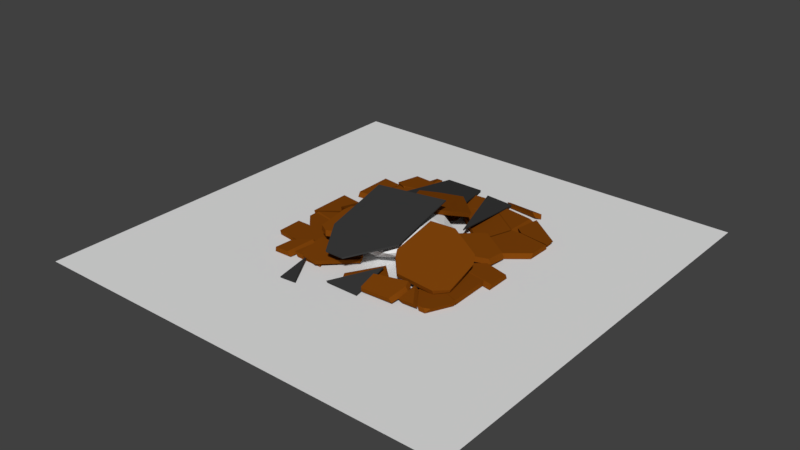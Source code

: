 # Source: Earthquake.blend  (saved by Blender 2.79.0; exported with 4.5.12 LTS)
import bpy
from mathutils import Matrix  # noqa: F401  (used for matrix-valued properties, if any)

bpy.ops.wm.read_factory_settings(use_empty=True)
scene = bpy.context.scene
scene.name = 'Scene'

# ---- collections
col_collection_1 = bpy.data.collections.new('Collection 1'); scene.collection.children.link(col_collection_1)
col_collection_2 = bpy.data.collections.new('Collection 2'); scene.collection.children.link(col_collection_2)

# ---- materials (node trees are filled in below, after node groups)
mat_material_001 = bpy.data.materials.new('Material.001')
mat_material_001.alpha_threshold = 0.0
mat_material_001.use_transparent_shadow = False
mat_material_001.diffuse_color = (0.03962, 0.03962, 0.03962, 1.0)
mat_material_001.roughness = 0.5
mat_material = bpy.data.materials.new('Material')
mat_material.alpha_threshold = 0.0
mat_material.use_transparent_shadow = False
mat_material.diffuse_color = (0.2061, 0.05546, 0.003568, 1.0)
mat_material.roughness = 0.5
mat_material.specular_intensity = 0.1679
mat_material.line_color = (0.0, 0.0, 0.0, 1.0)

# ---- material node trees

# ---- world
world_world = bpy.data.worlds.new('World'); scene.world = world_world
world_world.color = (0.05088, 0.05088, 0.05088)
world_world.use_sun_shadow = False
world_world.sun_shadow_jitter_overblur = 0.0
world_world.cycles.sampling_method = 'MANUAL'

# ---- meshes
me_cube_cell_049 = bpy.data.meshes.new('Cube_cell.049')
me_cube_cell_049.from_pydata([(0.1181, -0.03952, -0.1589), (0.1181, -0.03952, -0.1126), (-0.9268, -0.03952, -0.1126), (-0.2389, -2.195, -0.1126), (0.1181, -3.314, -0.1126), (0.1181, -3.284, -0.1589), (-0.9175, -0.03952, -0.1589), (-0.5684, -1.133, -0.1589), (-0.9268, -0.03952, -0.1126), (-0.2389, -2.195, -0.1126), (0.1181, -3.314, -0.1126), (-0.9175, -0.03952, -0.1589), (-0.5684, -1.133, -0.1589), (0.1181, -3.284, -0.1589)], [], [(0, 1, 10, 13), (1, 8, 9, 10), (11, 8, 1, 0), (13, 12, 11, 0), (7, 5, 4, 3), (3, 2, 6, 7)])
_k = set([(2, 3), (2, 6), (3, 4), (4, 5), (5, 7), (6, 7), (8, 9), (8, 11), (9, 10), (10, 13), (11, 12), (12, 13)])
me_cube_cell_049.attributes.new('sharp_edge', 'BOOLEAN', 'EDGE').data.foreach_set('value', [ (min(e.vertices), max(e.vertices)) in _k for e in me_cube_cell_049.edges])
me_cube_cell_049.materials.append(mat_material_001)
me_cube_cell_049.use_remesh_preserve_volume = False
me_cube_cell_049.use_remesh_preserve_attributes = False
me_cube_cell_049.use_mirror_vertex_groups = False
me_cube_cell_049.update()
me_cube_cell_047 = bpy.data.meshes.new('Cube_cell.047')
me_cube_cell_047.from_pydata([(-0.06179, -0.1556, 1.532), (-0.06179, -0.1556, 1.578), (0.5878, -0.1556, 1.532), (-0.06179, 1.117, 1.532), (0.1203, 0.7603, 1.532), (0.5662, -0.1556, 1.578), (-0.06179, 1.074, 1.578), (0.3352, 0.297, 1.578), (0.5878, -0.1556, 1.532), (0.1203, 0.7603, 1.532), (-0.06179, 1.117, 1.532), (0.5662, -0.1556, 1.578), (-0.06179, 1.074, 1.578), (0.3352, 0.297, 1.578)], [], [(0, 1, 12, 10), (10, 9, 8, 0), (13, 5, 2, 4), (4, 3, 6, 13), (8, 11, 1, 0), (11, 7, 12, 1)])
_k = set([(2, 4), (2, 5), (3, 4), (3, 6), (5, 13), (6, 13), (7, 11), (7, 12), (8, 9), (8, 11), (9, 10), (10, 12)])
me_cube_cell_047.attributes.new('sharp_edge', 'BOOLEAN', 'EDGE').data.foreach_set('value', [ (min(e.vertices), max(e.vertices)) in _k for e in me_cube_cell_047.edges])
me_cube_cell_047.materials.append(mat_material_001)
me_cube_cell_047.use_remesh_preserve_volume = False
me_cube_cell_047.use_remesh_preserve_attributes = False
me_cube_cell_047.use_mirror_vertex_groups = False
me_cube_cell_047.update()
me_cube_cell_046 = bpy.data.meshes.new('Cube_cell.046')
me_cube_cell_046.from_pydata([(-0.08404, -0.2368, 0.1159), (-0.08404, -0.2368, 0.1622), (-0.08404, 1.227, 0.1622), (-1.288, -0.2368, 0.1159), (-0.8658, 0.2632, 0.1159), (-0.08404, 1.188, 0.1159), (-1.322, -0.2368, 0.1622), (-0.4643, 0.7775, 0.1622), (-0.4643, 0.7775, 0.1622), (-0.08404, 1.227, 0.1622), (-1.288, -0.2368, 0.1159), (-0.8658, 0.2632, 0.1159), (-0.08404, 1.188, 0.1159), (-1.322, -0.2368, 0.1622)], [], [(0, 1, 13, 10), (11, 3, 6, 8), (8, 2, 12, 11), (10, 4, 5, 0), (5, 9, 1, 0), (9, 7, 13, 1)])
_k = set([(2, 8), (2, 12), (3, 6), (3, 11), (4, 5), (4, 10), (5, 9), (6, 8), (7, 9), (7, 13), (10, 13), (11, 12)])
me_cube_cell_046.attributes.new('sharp_edge', 'BOOLEAN', 'EDGE').data.foreach_set('value', [ (min(e.vertices), max(e.vertices)) in _k for e in me_cube_cell_046.edges])
me_cube_cell_046.materials.append(mat_material_001)
me_cube_cell_046.use_remesh_preserve_volume = False
me_cube_cell_046.use_remesh_preserve_attributes = False
me_cube_cell_046.use_mirror_vertex_groups = False
me_cube_cell_046.update()
me_cube_cell_052 = bpy.data.meshes.new('Cube_cell.052')
me_cube_cell_052.from_pydata([(0.8195, 3.132, 0.8098), (0.8195, 0.4662, 0.8098), (0.8195, 3.136, 0.7635), (0.8195, 0.4268, 0.7635), (0.4025, -0.06648, 0.7635), (-0.3876, -1.001, 0.7635), (-1.064, -1.001, 0.7635), (-1.716, 2.716, 0.7635), (-1.532, -0.08489, 0.7635), (-1.716, 0.275, 0.7635), (-0.4207, -1.001, 0.8098), (-1.085, -1.001, 0.8098), (-1.716, 2.712, 0.8098), (-0.02911, -0.5377, 0.8098), (-1.315, -0.5503, 0.8098), (-1.716, 0.2334, 0.8098), (-0.02911, -0.5377, 0.8098), (0.8195, 0.4662, 0.8098), (0.8195, 0.4268, 0.7635), (0.4025, -0.06648, 0.7635), (-0.3876, -1.001, 0.7635), (0.8195, 3.136, 0.7635), (-1.716, 2.716, 0.7635), (-1.064, -1.001, 0.7635), (-1.532, -0.08489, 0.7635), (-1.716, 0.275, 0.7635), (-0.4207, -1.001, 0.8098), (-1.085, -1.001, 0.8098), (-1.716, 2.712, 0.8098), (-1.716, 0.2334, 0.8098), (0.8195, 3.132, 0.8098), (-1.315, -0.5503, 0.8098)], [], [(13, 26, 20, 19), (14, 29, 25, 24), (21, 30, 17, 3), (30, 28, 15, 31, 11, 10, 16, 17), (19, 18, 1, 13), (24, 23, 27, 14), (5, 10, 11, 6), (9, 15, 28, 22), (22, 21, 3, 4, 5, 6, 8, 9), (2, 7, 12, 0)])
_k = set([(0, 2), (0, 12), (1, 13), (1, 18), (2, 7), (3, 4), (3, 17), (4, 5), (5, 10), (6, 8), (6, 11), (7, 12), (8, 9), (9, 15), (10, 16), (11, 31), (13, 26), (14, 27), (14, 29), (15, 31), (16, 17), (18, 19), (19, 20), (20, 26), (21, 22), (21, 30), (22, 28), (23, 24), (23, 27), (24, 25), (25, 29), (28, 30)])
me_cube_cell_052.attributes.new('sharp_edge', 'BOOLEAN', 'EDGE').data.foreach_set('value', [ (min(e.vertices), max(e.vertices)) in _k for e in me_cube_cell_052.edges])
me_cube_cell_052.materials.append(mat_material_001)
me_cube_cell_052.use_remesh_preserve_volume = False
me_cube_cell_052.use_remesh_preserve_attributes = False
me_cube_cell_052.use_mirror_vertex_groups = False
me_cube_cell_052.update()
me_cube_cell_051 = bpy.data.meshes.new('Cube_cell.051')
me_cube_cell_051.from_pydata([(-0.7326, 0.498, 0.1858), (-0.7326, 0.498, 0.2321), (0.7558, 0.498, 0.2321), (1.105, -0.5959, 0.2321), (1.803, -2.782, 0.2321), (1.803, -2.799, 0.2321), (1.452, -1.653, 0.1858), (1.803, -2.752, 0.1858), (1.803, -2.794, 0.1858), (0.9397, -2.937, 0.1858), (0.7651, 0.498, 0.1858), (-0.7326, -3.214, 0.1858), (0.1155, -3.078, 0.2321), (-0.7326, -3.219, 0.2321), (0.7558, 0.498, 0.2321), (1.105, -0.5959, 0.2321), (1.803, -2.782, 0.2321), (0.1155, -3.078, 0.2321), (1.803, -2.799, 0.2321), (0.7651, 0.498, 0.1858), (1.452, -1.653, 0.1858), (1.803, -2.752, 0.1858), (1.803, -2.794, 0.1858), (0.9397, -2.937, 0.1858), (-0.7326, -3.214, 0.1858), (-0.7326, -3.219, 0.2321)], [], [(0, 1, 14, 19), (0, 19, 20, 21, 22, 23, 24), (3, 16, 7, 6), (21, 4, 18, 22), (12, 13, 11, 9), (4, 15, 14, 1, 25, 17, 18), (6, 10, 2, 3), (24, 25, 1, 0), (9, 8, 5, 12)])
_k = set([(2, 3), (2, 10), (3, 16), (4, 15), (4, 21), (5, 8), (5, 12), (6, 7), (6, 10), (7, 16), (8, 9), (9, 11), (11, 13), (12, 13), (14, 15), (14, 19), (17, 18), (17, 25), (18, 22), (19, 20), (20, 21), (22, 23), (23, 24), (24, 25)])
me_cube_cell_051.attributes.new('sharp_edge', 'BOOLEAN', 'EDGE').data.foreach_set('value', [ (min(e.vertices), max(e.vertices)) in _k for e in me_cube_cell_051.edges])
me_cube_cell_051.materials.append(mat_material_001)
me_cube_cell_051.use_remesh_preserve_volume = False
me_cube_cell_051.use_remesh_preserve_attributes = False
me_cube_cell_051.use_mirror_vertex_groups = False
me_cube_cell_051.update()
me_cube_cell_044 = bpy.data.meshes.new('Cube_cell.044')
me_cube_cell_044.from_pydata([(0.4066, 0.8347, 0.9582), (0.1935, 1.181, 0.9183), (0.4665, -0.06192, 0.8043), (0.2276, 1.166, 0.8043), (-0.04629, 1.229, 0.8043), (-0.0149, 1.148, 0.8043), (0.4159, 0.873, 0.8043), (0.487, 0.762, 0.8043), (0.2276, 1.166, 0.8043), (-0.04629, 1.229, 0.8043), (-0.0149, 1.148, 0.8043), (0.4159, 0.873, 0.8043), (0.487, 0.762, 0.8043), (0.4665, -0.06192, 0.8043)], [], [(0, 12, 11, 1), (1, 8, 9), (0, 1, 9, 10), (11, 8, 1), (10, 13, 0), (13, 12, 0), (2, 5, 4, 3, 6, 7)])
_k = set([(2, 5), (2, 7), (3, 4), (3, 6), (4, 5), (6, 7), (8, 9), (8, 11), (9, 10), (10, 13), (11, 12), (12, 13)])
me_cube_cell_044.attributes.new('sharp_edge', 'BOOLEAN', 'EDGE').data.foreach_set('value', [ (min(e.vertices), max(e.vertices)) in _k for e in me_cube_cell_044.edges])
me_cube_cell_044.materials.append(mat_material)
me_cube_cell_044.use_remesh_preserve_volume = False
me_cube_cell_044.use_remesh_preserve_attributes = False
me_cube_cell_044.use_mirror_vertex_groups = False
me_cube_cell_044.update()
me_cube_cell_042 = bpy.data.meshes.new('Cube_cell.042')
me_cube_cell_042.from_pydata([(-0.1947, -0.0632, 0.9163), (0.166, 0.3141, 0.9587), (-0.05438, 0.1592, 0.8809), (-0.1655, -0.1135, 0.8809), (-0.2415, -0.06883, 0.8809), (0.2799, 0.2433, 0.8809), (0.1522, 0.4106, 0.8809), (0.1522, 0.4106, 0.8809), (-0.05438, 0.1592, 0.8809), (-0.1655, -0.1135, 0.8809), (0.2799, 0.2433, 0.8809), (-0.2415, -0.06883, 0.8809)], [], [(1, 5, 7), (0, 1, 7, 8), (4, 9, 0), (10, 3, 11, 2, 6), (8, 4, 0), (5, 1, 0, 9)])
_k = set([(2, 6), (2, 11), (3, 10), (3, 11), (4, 8), (4, 9), (5, 7), (5, 9), (6, 10), (7, 8)])
me_cube_cell_042.attributes.new('sharp_edge', 'BOOLEAN', 'EDGE').data.foreach_set('value', [ (min(e.vertices), max(e.vertices)) in _k for e in me_cube_cell_042.edges])
me_cube_cell_042.materials.append(mat_material)
me_cube_cell_042.use_remesh_preserve_volume = False
me_cube_cell_042.use_remesh_preserve_attributes = False
me_cube_cell_042.use_mirror_vertex_groups = False
me_cube_cell_042.update()
me_cube_cell_041 = bpy.data.meshes.new('Cube_cell.041')
me_cube_cell_041.from_pydata([(0.7613, 0.175, 0.5566), (0.5094, 0.3481, 0.4005), (0.7538, -0.3234, 0.4005), (0.754, -0.386, 0.4005), (0.7517, 0.1575, 0.4005), (0.7516, 0.1687, 0.4005), (0.6985, 0.2083, 0.4005), (0.02698, -0.7507, 0.4005), (0.2046, -0.6618, 0.4005), (-0.7494, -0.1969, 0.4005), (-0.7261, -0.09618, 0.4005), (-0.6227, 0.3481, 0.4005), (-0.4227, -0.5806, 0.4005), (-0.3366, -0.6815, 0.4005), (0.5313, 0.3481, 0.5787), (0.5301, 0.3481, 0.5684), (0.7636, 0.02026, 0.5787), (0.7647, -0.2645, 0.5787), (0.6435, -0.3253, 0.5787), (0.7632, 0.1249, 0.5787), (0.7629, 0.1567, 0.5787), (0.7484, 0.1865, 0.5787), (0.6721, 0.2433, 0.5787), (-0.1659, -0.7306, 0.5787), (-0.6241, -0.2562, 0.5787), (-0.2299, -0.7184, 0.5787), (-0.5753, 0.3481, 0.5787), (-0.6959, -0.1719, 0.5787), (-0.5888, 0.2902, 0.5787), (0.7538, -0.3234, 0.4005), (0.754, -0.386, 0.4005), (0.7517, 0.1575, 0.4005), (0.7516, 0.1687, 0.4005), (0.6985, 0.2083, 0.4005), (0.5094, 0.3481, 0.4005), (0.02698, -0.7507, 0.4005), (0.2046, -0.6618, 0.4005), (-0.7494, -0.1969, 0.4005), (-0.7261, -0.09618, 0.4005), (-0.6227, 0.3481, 0.4005), (-0.4227, -0.5806, 0.4005), (-0.3366, -0.6815, 0.4005), (0.5301, 0.3481, 0.5684), (0.5313, 0.3481, 0.5787), (0.7636, 0.02026, 0.5787), (0.7647, -0.2645, 0.5787), (0.6435, -0.3253, 0.5787), (0.7632, 0.1249, 0.5787), (0.7629, 0.1567, 0.5787), (0.7484, 0.1865, 0.5787), (0.6721, 0.2433, 0.5787), (-0.1659, -0.7306, 0.5787), (-0.2299, -0.7184, 0.5787), (-0.6241, -0.2562, 0.5787), (-0.5753, 0.3481, 0.5787), (-0.6959, -0.1719, 0.5787), (-0.5888, 0.2902, 0.5787)], [], [(39, 54, 43, 42, 34), (46, 45, 44, 47, 48, 21, 50, 43, 54, 56, 55, 53, 52, 51), (0, 32, 33, 15, 14, 22), (12, 41, 25, 24), (34, 6, 5, 31, 29, 30, 36, 35, 13, 40, 37, 38, 39), (20, 19, 4, 32, 0), (10, 9, 27, 28), (49, 20, 0), (22, 49, 0), (18, 23, 7, 8), (28, 26, 11, 10), (3, 2, 16, 17), (9, 12, 24, 27), (8, 3, 17, 18), (41, 7, 23, 25), (33, 1, 15), (19, 16, 2, 4)])
_k = set([(1, 15), (1, 33), (2, 3), (2, 4), (3, 8), (4, 32), (5, 6), (5, 31), (6, 34), (7, 8), (7, 41), (9, 10), (9, 12), (10, 11), (11, 26), (12, 41), (13, 35), (13, 40), (14, 15), (14, 22), (16, 17), (16, 19), (17, 18), (18, 23), (19, 20), (20, 49), (21, 48), (21, 50), (22, 49), (23, 25), (24, 25), (24, 27), (26, 28), (27, 28), (29, 30), (29, 31), (30, 36), (32, 33), (34, 42), (35, 36), (37, 38), (37, 40), (38, 39), (39, 54), (42, 43), (43, 50), (44, 45), (44, 47), (45, 46), (46, 51), (47, 48), (51, 52), (52, 53), (53, 55), (54, 56), (55, 56)])
me_cube_cell_041.attributes.new('sharp_edge', 'BOOLEAN', 'EDGE').data.foreach_set('value', [ (min(e.vertices), max(e.vertices)) in _k for e in me_cube_cell_041.edges])
me_cube_cell_041.materials.append(mat_material)
me_cube_cell_041.use_remesh_preserve_volume = False
me_cube_cell_041.use_remesh_preserve_attributes = False
me_cube_cell_041.use_mirror_vertex_groups = False
me_cube_cell_041.update()
me_cube_cell_038 = bpy.data.meshes.new('Cube_cell.038')
me_cube_cell_038.from_pydata([(-0.3134, -1.029, 1.059), (0.1892, 0.174, 1.122), (-0.03282, 0.273, 1.122), (0.1827, -0.4384, 1.122), (0.1813, -0.561, 1.122), (-0.3028, -0.9947, 1.122), (-0.1912, -0.8948, 1.122), (-0.3123, -1.003, 1.122), (-0.5507, -0.9076, 1.122), (0.3257, 0.1801, 0.9436), (-0.6894, 0.6332, 0.9436), (0.3243, 0.04609, 0.9436), (0.3179, -0.5103, 0.9436), (-0.2721, -1.038, 0.9436), (0.2359, -0.5838, 0.9436), (-0.2786, -1.044, 0.9436), (-0.5535, -0.9811, 0.9436), (-0.8128, 0.6209, 1.122), (-0.9301, 0.4968, 1.122), (-0.899, 0.5299, 1.122), (-0.8604, 0.7095, 0.9436), (-1.021, 0.538, 0.9436), (-0.8793, 0.6896, 0.9436), (-1.476, -0.5354, 1.122), (-1.602, -0.5604, 0.9436), (-1.4, -0.642, 0.9436), (0.1892, 0.174, 1.122), (-0.03282, 0.273, 1.122), (0.1827, -0.4384, 1.122), (0.1813, -0.561, 1.122), (-0.3028, -0.9947, 1.122), (-0.1912, -0.8948, 1.122), (-0.3123, -1.003, 1.122), (-0.5507, -0.9076, 1.122), (0.3257, 0.1801, 0.9436), (-0.6894, 0.6332, 0.9436), (0.3243, 0.04609, 0.9436), (0.3179, -0.5103, 0.9436), (-0.2721, -1.038, 0.9436), (0.2359, -0.5838, 0.9436), (-0.2786, -1.044, 0.9436), (-0.5535, -0.9811, 0.9436), (-0.8128, 0.6209, 1.122), (-0.9301, 0.4968, 1.122), (-0.899, 0.5299, 1.122), (-0.8604, 0.7095, 0.9436), (-1.021, 0.538, 0.9436), (-0.8793, 0.6896, 0.9436), (-1.476, -0.5354, 1.122), (-1.602, -0.5604, 0.9436), (-1.4, -0.642, 0.9436)], [], [(26, 27, 42, 44, 43, 48, 33, 32, 30, 31, 29, 28), (0, 40, 13, 5, 7), (47, 46, 18, 19), (35, 34, 36, 37, 39, 38, 15, 16, 50, 49, 21, 22, 45), (2, 1, 9, 10), (8, 23, 24, 25), (6, 5, 13, 14), (25, 41, 0, 7, 8), (19, 17, 20, 47), (41, 40, 0), (17, 2, 10, 20), (3, 4, 12, 11), (4, 6, 14, 12), (1, 3, 11, 9), (46, 24, 23, 18)])
_k = set([(1, 2), (1, 3), (2, 17), (3, 4), (4, 6), (5, 6), (5, 7), (7, 8), (8, 23), (9, 10), (9, 11), (10, 20), (11, 12), (12, 14), (13, 14), (13, 40), (15, 16), (15, 38), (16, 50), (17, 19), (18, 19), (18, 23), (20, 47), (21, 22), (21, 49), (22, 45), (24, 25), (24, 46), (25, 41), (26, 27), (26, 28), (27, 42), (28, 29), (29, 31), (30, 31), (30, 32), (32, 33), (33, 48), (34, 35), (34, 36), (35, 45), (36, 37), (37, 39), (38, 39), (40, 41), (42, 44), (43, 44), (43, 48), (46, 47), (49, 50)])
me_cube_cell_038.attributes.new('sharp_edge', 'BOOLEAN', 'EDGE').data.foreach_set('value', [ (min(e.vertices), max(e.vertices)) in _k for e in me_cube_cell_038.edges])
me_cube_cell_038.materials.append(mat_material)
me_cube_cell_038.use_remesh_preserve_volume = False
me_cube_cell_038.use_remesh_preserve_attributes = False
me_cube_cell_038.use_mirror_vertex_groups = False
me_cube_cell_038.update()
me_cube_cell_035 = bpy.data.meshes.new('Cube_cell.035')
me_cube_cell_035.from_pydata([(-0.7565, 0.8902, 0.7302), (1.107, -0.1897, 0.7666), (1.154, -0.2716, 0.5884), (-0.6147, -0.5956, 0.7666), (-0.9634, -0.3951, 0.7666), (-0.9488, -0.2247, 0.7666), (-0.5823, -0.6809, 0.5884), (-1.003, -0.4394, 0.5884), (1.127, 1.534, 0.7666), (1.089, 1.601, 0.5884), (1.176, 1.573, 0.5884), (-0.7239, 0.9068, 0.7666), (-0.7571, 0.8878, 0.7666), (-0.8758, 0.6149, 0.7666), (0.6461, 1.689, 0.7666), (0.7321, 1.662, 0.7666), (-0.6018, 0.9868, 0.5884), (-0.6168, 0.9782, 0.5884), (-0.8156, 0.758, 0.5884), (-0.8868, 0.5946, 0.5884), (-0.9202, 0.5178, 0.5884), (-0.9362, 0.3342, 0.5884), (0.6957, 1.728, 0.5884), (-0.6147, -0.5956, 0.7666), (1.107, -0.1897, 0.7666), (-0.9634, -0.3951, 0.7666), (-0.9488, -0.2247, 0.7666), (-0.5823, -0.6809, 0.5884), (1.154, -0.2716, 0.5884), (-1.003, -0.4394, 0.5884), (1.127, 1.534, 0.7666), (1.089, 1.601, 0.5884), (1.176, 1.573, 0.5884), (-0.7571, 0.8878, 0.7666), (-0.7239, 0.9068, 0.7666), (-0.8758, 0.6149, 0.7666), (0.6461, 1.689, 0.7666), (0.7321, 1.662, 0.7666), (0.6957, 1.728, 0.5884), (-0.6018, 0.9868, 0.5884), (-0.6168, 0.9782, 0.5884), (-0.8156, 0.758, 0.5884), (-0.8868, 0.5946, 0.5884), (-0.9202, 0.5178, 0.5884), (-0.9362, 0.3342, 0.5884)], [], [(24, 30, 37, 36, 34, 12, 35, 26, 25, 23), (0, 18, 42), (0, 33, 11, 39, 40), (4, 5, 21, 29), (11, 14, 38, 39), (31, 38, 14, 15), (6, 3, 4, 29), (32, 31, 15, 8), (7, 44, 43, 19, 41, 17, 16, 22, 9, 10, 28, 27), (2, 32, 8, 1), (40, 18, 0), (33, 0, 42, 20, 13), (5, 13, 20, 21), (1, 3, 6, 2)])
_k = set([(1, 3), (1, 8), (2, 6), (2, 32), (3, 4), (4, 5), (5, 13), (6, 29), (7, 27), (7, 44), (8, 15), (9, 10), (9, 22), (10, 28), (11, 14), (11, 33), (12, 34), (12, 35), (13, 33), (14, 15), (16, 17), (16, 22), (17, 41), (18, 40), (18, 42), (19, 41), (19, 43), (20, 21), (20, 42), (21, 29), (23, 24), (23, 25), (24, 30), (25, 26), (26, 35), (27, 28), (30, 37), (31, 32), (31, 38), (34, 36), (36, 37), (38, 39), (39, 40), (43, 44)])
me_cube_cell_035.attributes.new('sharp_edge', 'BOOLEAN', 'EDGE').data.foreach_set('value', [ (min(e.vertices), max(e.vertices)) in _k for e in me_cube_cell_035.edges])
me_cube_cell_035.materials.append(mat_material)
me_cube_cell_035.use_remesh_preserve_volume = False
me_cube_cell_035.use_remesh_preserve_attributes = False
me_cube_cell_035.use_mirror_vertex_groups = False
me_cube_cell_035.update()
me_cube_cell_034 = bpy.data.meshes.new('Cube_cell.034')
me_cube_cell_034.from_pydata([(-0.6822, 0.5434, -0.3485), (-0.3219, 0.9208, -0.3055), (-0.3172, 0.9496, -0.2069), (-0.6596, 0.2972, -0.2069), (-0.6061, 0.6556, -0.2069), (-0.7317, 0.5278, -0.2069), (-0.6816, 0.3667, -0.2069), (0.3769, 0.6708, -0.2069), (0.7027, 0.5397, -0.2069), (0.3972, -0.106, -0.2069), (0.317, -0.2744, -0.2069), (0.104, -0.3724, -0.2069), (-0.1317, -0.3724, -0.2069), (-0.205, 0.8486, -0.3851), (0.5967, 0.5258, -0.3851), (0.5293, 0.3834, -0.3851), (0.185, -0.3724, -0.3582), (0.1698, -0.3724, -0.3851), (-0.07461, -0.3724, -0.3851), (-0.5822, 0.2716, -0.3851), (-0.449, 0.6536, -0.3851), (-0.6515, 0.4915, -0.3851), (-0.6308, 0.4255, -0.3851), (-0.1317, -0.3724, -0.2069), (-0.6596, 0.2972, -0.2069), (-0.6061, 0.6556, -0.2069), (-0.3172, 0.9496, -0.2069), (-0.7317, 0.5278, -0.2069), (-0.6816, 0.3667, -0.2069), (0.3769, 0.6708, -0.2069), (0.7027, 0.5397, -0.2069), (0.3972, -0.106, -0.2069), (0.317, -0.2744, -0.2069), (0.104, -0.3724, -0.2069), (-0.205, 0.8486, -0.3851), (0.5967, 0.5258, -0.3851), (0.5293, 0.3834, -0.3851), (0.1698, -0.3724, -0.3851), (0.185, -0.3724, -0.3582), (-0.07461, -0.3724, -0.3851), (-0.5822, 0.2716, -0.3851), (-0.449, 0.6536, -0.3851), (-0.6515, 0.4915, -0.3851), (-0.6308, 0.4255, -0.3851)], [], [(1, 25, 26), (0, 43, 40, 24, 28), (0, 28, 27), (0, 27, 25, 1), (26, 29, 1), (34, 41, 0, 1), (40, 39, 23, 24), (30, 31, 36, 35), (11, 12, 18, 17, 38), (32, 33, 16), (16, 37, 36, 31, 32), (35, 34, 1, 29, 30), (42, 43, 0), (41, 42, 0), (11, 10, 9, 8, 7, 2, 4, 5, 6, 3, 12), (18, 19, 22, 21, 20, 13, 14, 15, 17)])
_k = set([(2, 4), (2, 7), (3, 6), (3, 12), (4, 5), (5, 6), (7, 8), (8, 9), (9, 10), (10, 11), (11, 38), (12, 18), (13, 14), (13, 20), (14, 15), (15, 17), (16, 33), (16, 37), (17, 38), (18, 19), (19, 22), (20, 21), (21, 22), (23, 24), (23, 39), (24, 28), (25, 26), (25, 27), (26, 29), (27, 28), (29, 30), (30, 31), (31, 32), (32, 33), (34, 35), (34, 41), (35, 36), (36, 37), (39, 40), (40, 43), (41, 42), (42, 43)])
me_cube_cell_034.attributes.new('sharp_edge', 'BOOLEAN', 'EDGE').data.foreach_set('value', [ (min(e.vertices), max(e.vertices)) in _k for e in me_cube_cell_034.edges])
me_cube_cell_034.materials.append(mat_material)
me_cube_cell_034.use_remesh_preserve_volume = False
me_cube_cell_034.use_remesh_preserve_attributes = False
me_cube_cell_034.use_mirror_vertex_groups = False
me_cube_cell_034.update()
me_cube_cell_033 = bpy.data.meshes.new('Cube_cell.033')
me_cube_cell_033.from_pydata([(-0.7862, -1.086, 0.6071), (-0.3641, -0.2682, 0.7045), (-0.4373, -0.4368, 0.7045), (-0.7437, -0.8608, 0.5263), (-0.6873, -1.186, 0.5263), (-0.8255, -1.049, 0.5263), (0.2851, 0.6049, 0.5263), (0.3653, 0.08442, 0.5263), (0.3752, 0.01904, 0.5263), (0.3134, -0.05127, 0.5263), (-0.07678, 0.6738, 0.5263), (-0.07951, 0.6675, 0.5263), (0.09308, 0.6248, 0.7045), (0.02934, 0.6369, 0.7045), (0.0169, 0.6087, 0.7045), (-0.1309, -0.08959, 0.7045), (0.1072, 0.5331, 0.7045), (0.1528, 0.2331, 0.7045), (-0.4373, -0.4368, 0.7045), (-0.3641, -0.2682, 0.7045), (-0.6873, -1.186, 0.5263), (0.3134, -0.05127, 0.5263), (-0.7437, -0.8608, 0.5263), (-0.8255, -1.049, 0.5263), (0.3653, 0.08442, 0.5263), (0.2851, 0.6049, 0.5263), (0.3752, 0.01904, 0.5263), (-0.07678, 0.6738, 0.5263), (-0.07951, 0.6675, 0.5263), (0.09308, 0.6248, 0.7045), (0.02934, 0.6369, 0.7045), (0.0169, 0.6087, 0.7045), (-0.1309, -0.08959, 0.7045), (0.1072, 0.5331, 0.7045), (0.1528, 0.2331, 0.7045)], [], [(0, 18, 19, 22, 23), (19, 14, 11, 22), (29, 30, 31, 1, 2, 32, 34, 33), (12, 16, 24, 25), (21, 4, 5, 3, 28, 27, 6, 7, 26), (23, 20, 0), (18, 0, 20, 9, 15), (16, 17, 8, 24), (9, 8, 17, 15), (14, 13, 10, 11), (13, 12, 25, 10)])
_k = set([(1, 2), (1, 31), (2, 32), (3, 5), (3, 28), (4, 5), (4, 21), (6, 7), (6, 27), (7, 26), (8, 9), (8, 24), (9, 20), (10, 11), (10, 25), (11, 22), (12, 13), (12, 16), (13, 14), (14, 19), (15, 17), (15, 18), (16, 17), (18, 19), (20, 23), (21, 26), (22, 23), (24, 25), (27, 28), (29, 30), (29, 33), (30, 31), (32, 34), (33, 34)])
me_cube_cell_033.attributes.new('sharp_edge', 'BOOLEAN', 'EDGE').data.foreach_set('value', [ (min(e.vertices), max(e.vertices)) in _k for e in me_cube_cell_033.edges])
me_cube_cell_033.materials.append(mat_material)
me_cube_cell_033.use_remesh_preserve_volume = False
me_cube_cell_033.use_remesh_preserve_attributes = False
me_cube_cell_033.use_mirror_vertex_groups = False
me_cube_cell_033.update()
me_cube_cell_032 = bpy.data.meshes.new('Cube_cell.032')
me_cube_cell_032.from_pydata([(1.384, 0.1041, -0.2448), (1.277, -0.2751, -0.2225), (1.023, -1.1, -0.2225), (0.9056, -1.224, -0.2225), (0.9917, -1.133, -0.2225), (0.9752, -1.011, -0.4007), (0.8143, -1.183, -0.4007), (0.8332, -1.163, -0.4007), (1.285, 0.05876, -0.4007), (1.073, 0.2031, -0.4007), (1.301, 0.0477, -0.4007), (0.1424, 0.835, -0.4007), (-0.4932, -0.1158, -0.4007), (-0.5843, 0.4714, -0.4007), (-0.4057, 0.5609, -0.4007), (-0.5749, 0.4102, -0.4007), (1.368, 0.1312, -0.2225), (1.39, 0.09298, -0.2225), (1.323, 0.1625, -0.2225), (0.3574, 0.8187, -0.2225), (0.1531, 0.9574, -0.2225), (-0.7157, 0.09897, -0.2225), (0.0328, 0.8972, -0.2225), (-0.7336, 0.2143, -0.2225), (-0.7762, 0.4917, -0.2225), (1.277, -0.2751, -0.2225), (1.023, -1.1, -0.2225), (0.9917, -1.133, -0.2225), (0.9056, -1.224, -0.2225), (1.301, 0.0477, -0.4007), (0.9752, -1.011, -0.4007), (0.8332, -1.163, -0.4007), (0.8143, -1.183, -0.4007), (1.285, 0.05876, -0.4007), (1.073, 0.2031, -0.4007), (0.1424, 0.835, -0.4007), (-0.4932, -0.1158, -0.4007), (-0.5843, 0.4714, -0.4007), (-0.4057, 0.5609, -0.4007), (-0.5749, 0.4102, -0.4007), (1.368, 0.1312, -0.2225), (1.39, 0.09298, -0.2225), (1.323, 0.1625, -0.2225), (0.3574, 0.8187, -0.2225), (0.1531, 0.9574, -0.2225), (-0.7157, 0.09897, -0.2225), (0.0328, 0.8972, -0.2225), (-0.7336, 0.2143, -0.2225), (-0.7762, 0.4917, -0.2225)], [], [(0, 10, 33, 42, 40), (0, 40, 41), (6, 3, 45, 36), (39, 36, 45, 47), (35, 38, 46, 20), (41, 25, 0), (31, 5, 2, 27), (22, 48, 23, 21, 28, 4, 26, 1, 17, 16, 18, 43, 44), (47, 24, 37, 39), (34, 35, 20, 19), (19, 42, 33, 34), (38, 37, 24, 46), (32, 12, 15, 13, 14, 11, 9, 8, 29, 30, 7), (25, 2, 5, 10, 0), (27, 3, 6, 31)])
_k = set([(1, 17), (1, 26), (2, 25), (2, 27), (3, 27), (3, 45), (4, 26), (4, 28), (5, 10), (5, 31), (6, 31), (6, 36), (7, 30), (7, 32), (8, 9), (8, 29), (9, 11), (10, 33), (11, 14), (12, 15), (12, 32), (13, 14), (13, 15), (16, 17), (16, 18), (18, 43), (19, 20), (19, 42), (20, 46), (21, 23), (21, 28), (22, 44), (22, 48), (23, 48), (24, 46), (24, 47), (25, 41), (29, 30), (33, 34), (34, 35), (35, 38), (36, 39), (37, 38), (37, 39), (40, 41), (40, 42), (43, 44), (45, 47)])
me_cube_cell_032.attributes.new('sharp_edge', 'BOOLEAN', 'EDGE').data.foreach_set('value', [ (min(e.vertices), max(e.vertices)) in _k for e in me_cube_cell_032.edges])
me_cube_cell_032.materials.append(mat_material)
me_cube_cell_032.use_remesh_preserve_volume = False
me_cube_cell_032.use_remesh_preserve_attributes = False
me_cube_cell_032.use_mirror_vertex_groups = False
me_cube_cell_032.update()
me_cube_cell_031 = bpy.data.meshes.new('Cube_cell.031')
me_cube_cell_031.from_pydata([(0.9773, 0.3364, -0.01543), (0.01821, 0.4956, -0.01543), (0.01821, 0.5677, -0.1937), (0.9083, 0.4201, -0.1937), (0.9068, 0.2788, -0.1937), (0.9706, -0.3082, -0.01543), (0.9689, -0.4565, -0.01543), (0.8053, -0.5805, -0.01543), (0.01821, -1.138, -0.01543), (0.1334, -1.089, -0.01543), (0.8991, -0.399, -0.1937), (0.1515, -0.9653, -0.1937), (0.01821, -1.066, -0.1937), (0.01821, -1.12, -0.1064), (0.01821, 0.4956, -0.01543), (0.9773, 0.3364, -0.01543), (0.01821, 0.5677, -0.1937), (0.9083, 0.4201, -0.1937), (0.9068, 0.2788, -0.1937), (0.9706, -0.3082, -0.01543), (0.9689, -0.4565, -0.01543), (0.8053, -0.5805, -0.01543), (0.01821, -1.138, -0.01543), (0.1334, -1.089, -0.01543), (0.8991, -0.399, -0.1937), (0.1515, -0.9653, -0.1937), (0.01821, -1.066, -0.1937), (0.01821, -1.12, -0.1064)], [], [(2, 26, 27, 22, 14), (22, 23, 21, 20, 19, 15, 14), (0, 17, 16, 1), (25, 24, 6, 7), (24, 4, 5, 6), (2, 3, 18, 10, 11, 26), (9, 8, 13), (4, 17, 0, 5), (7, 9, 13, 12, 25)])
_k = set([(0, 1), (0, 5), (1, 16), (2, 3), (2, 14), (3, 18), (4, 17), (4, 24), (5, 6), (6, 7), (7, 9), (8, 9), (8, 13), (10, 11), (10, 18), (11, 26), (12, 13), (12, 25), (14, 15), (15, 19), (16, 17), (19, 20), (20, 21), (21, 23), (22, 23), (22, 27), (24, 25), (26, 27)])
me_cube_cell_031.attributes.new('sharp_edge', 'BOOLEAN', 'EDGE').data.foreach_set('value', [ (min(e.vertices), max(e.vertices)) in _k for e in me_cube_cell_031.edges])
me_cube_cell_031.materials.append(mat_material)
me_cube_cell_031.use_remesh_preserve_volume = False
me_cube_cell_031.use_remesh_preserve_attributes = False
me_cube_cell_031.use_mirror_vertex_groups = False
me_cube_cell_031.update()
me_cube_cell_030 = bpy.data.meshes.new('Cube_cell.030')
me_cube_cell_030.from_pydata([(0.3353, -1.05, -0.746), (0.3368, -1.056, -0.746), (0.1029, -0.8859, -0.9242), (0.01834, -0.9043, -0.9242), (0.1095, -0.9134, -0.9242), (-0.1071, -1.011, -0.746), (-0.253, 0.5231, -0.9242), (-0.3902, 0.4744, -0.9242), (-0.5859, 0.4046, -0.9242), (-0.09228, 0.6442, -0.746), (-0.7188, 0.4222, -0.746), (-0.7618, 0.4068, -0.746), (0.3353, -1.05, -0.746), (0.3368, -1.056, -0.746), (0.1029, -0.8859, -0.9242), (0.1095, -0.9134, -0.9242), (0.01834, -0.9043, -0.9242), (-0.1071, -1.011, -0.746), (-0.253, 0.5231, -0.9242), (-0.3902, 0.4744, -0.9242), (-0.5859, 0.4046, -0.9242), (-0.09228, 0.6442, -0.746), (-0.7188, 0.4222, -0.746), (-0.7618, 0.4068, -0.746)], [], [(15, 14, 12, 13), (16, 17, 11, 20), (13, 17, 16, 15), (0, 21, 22, 23, 5, 1), (7, 20, 11, 10), (3, 8, 19, 18, 2, 4), (10, 9, 6, 7), (14, 6, 9, 12)])
_k = set([(0, 1), (0, 21), (1, 5), (2, 4), (2, 18), (3, 4), (3, 8), (5, 23), (6, 7), (6, 14), (7, 20), (8, 19), (9, 10), (9, 12), (10, 11), (11, 17), (12, 13), (13, 17), (14, 15), (15, 16), (16, 20), (18, 19), (21, 22), (22, 23)])
me_cube_cell_030.attributes.new('sharp_edge', 'BOOLEAN', 'EDGE').data.foreach_set('value', [ (min(e.vertices), max(e.vertices)) in _k for e in me_cube_cell_030.edges])
me_cube_cell_030.materials.append(mat_material)
me_cube_cell_030.use_remesh_preserve_volume = False
me_cube_cell_030.use_remesh_preserve_attributes = False
me_cube_cell_030.use_mirror_vertex_groups = False
me_cube_cell_030.update()
me_cube_cell_029 = bpy.data.meshes.new('Cube_cell.029')
me_cube_cell_029.from_pydata([(-0.5864, -0.951, -0.3113), (-0.5038, 0.0123, -0.2021), (-0.5158, -0.1127, -0.2021), (0.3974, -0.07897, -0.2021), (0.3369, 0.0123, -0.2021), (-0.2292, -1.1, -0.2021), (0.4006, -0.8769, -0.2021), (0.4442, -0.8613, -0.2021), (-0.3309, -1.068, -0.2021), (-0.5463, -0.9977, -0.2021), (-0.3745, -1.053, -0.2021), (-0.5967, -0.963, -0.2021), (-0.4884, 0.0123, -0.3803), (-0.5607, -0.7421, -0.3803), (0.02054, 0.0123, -0.3803), (-0.5203, -0.951, -0.3803), (-0.5788, -0.9321, -0.3803), (0.4395, -0.6198, -0.3803), (0.4152, -0.5831, -0.3803), (0.4394, -0.735, -0.3803), (0.4387, -0.8256, -0.3803), (-0.05251, -1.102, -0.3803), (0.08482, -1.053, -0.3803), (0.2837, -0.9823, -0.3803), (0.5089, -0.2476, -0.2021), (0.5084, -0.7768, -0.2021), (0.5082, -0.7966, -0.2021), (-0.5038, 0.0123, -0.2021), (-0.5158, -0.1127, -0.2021), (0.3369, 0.0123, -0.2021), (0.3974, -0.07897, -0.2021), (-0.2292, -1.1, -0.2021), (0.4006, -0.8769, -0.2021), (0.4442, -0.8613, -0.2021), (-0.3309, -1.068, -0.2021), (-0.4884, 0.0123, -0.3803), (-0.5463, -0.9977, -0.2021), (-0.3745, -1.053, -0.2021), (-0.5967, -0.963, -0.2021), (0.02054, 0.0123, -0.3803), (-0.5607, -0.7421, -0.3803), (0.4152, -0.5831, -0.3803), (-0.5788, -0.9321, -0.3803), (-0.5203, -0.951, -0.3803), (0.4395, -0.6198, -0.3803), (0.4394, -0.735, -0.3803), (0.4387, -0.8256, -0.3803), (-0.05251, -1.102, -0.3803), (0.08482, -1.053, -0.3803), (0.2837, -0.9823, -0.3803), (0.5089, -0.2476, -0.2021), (0.5084, -0.7768, -0.2021), (0.5082, -0.7966, -0.2021)], [], [(0, 36, 38), (8, 10, 0, 42, 43), (30, 29, 27, 28, 11, 9, 37, 34, 31, 32, 33, 52, 51, 50), (2, 1, 35, 40), (41, 39, 4, 3), (49, 46, 26, 7), (22, 49, 7, 6), (29, 14, 12, 27), (46, 19, 25, 26), (3, 24, 44, 41), (43, 21, 5, 8), (14, 18, 17, 45, 20, 23, 48, 47, 15, 16, 13, 12), (6, 5, 21, 22), (19, 44, 24, 25), (10, 36, 0), (2, 40, 42, 0, 38)])
_k = set([(1, 2), (1, 35), (2, 38), (3, 4), (3, 24), (4, 39), (5, 6), (5, 8), (6, 7), (7, 26), (8, 10), (9, 11), (9, 37), (10, 36), (11, 28), (12, 13), (12, 27), (13, 16), (14, 18), (14, 29), (15, 16), (15, 47), (17, 18), (17, 45), (19, 44), (19, 46), (20, 23), (20, 45), (21, 22), (21, 43), (22, 49), (23, 48), (24, 25), (25, 26), (27, 28), (29, 30), (30, 50), (31, 32), (31, 34), (32, 33), (33, 52), (34, 37), (35, 40), (36, 38), (39, 41), (40, 42), (41, 44), (42, 43), (46, 49), (47, 48), (50, 51), (51, 52)])
me_cube_cell_029.attributes.new('sharp_edge', 'BOOLEAN', 'EDGE').data.foreach_set('value', [ (min(e.vertices), max(e.vertices)) in _k for e in me_cube_cell_029.edges])
me_cube_cell_029.materials.append(mat_material)
me_cube_cell_029.use_remesh_preserve_volume = False
me_cube_cell_029.use_remesh_preserve_attributes = False
me_cube_cell_029.use_mirror_vertex_groups = False
me_cube_cell_029.update()
me_cube_cell_028 = bpy.data.meshes.new('Cube_cell.028')
me_cube_cell_028.from_pydata([(-0.7889, -1.131, -0.2895), (0.1569, 0.3348, -0.4458), (-0.5657, 0.3348, -0.4458), (-0.6413, 0.2056, -0.4458), (-0.6858, 0.1291, -0.4458), (-0.605, -1.04, -0.4458), (-0.4604, -0.779, -0.4458), (-0.6815, -0.8318, -0.4458), (-0.6806, -1.013, -0.4458), (-0.6803, -1.037, -0.4458), (-0.6802, -1.044, -0.4458), (-0.6685, -1.043, -0.4458), (0.3654, 0.3348, -0.2676), (-0.6107, 0.3348, -0.2813), (-0.6144, 0.3348, -0.2676), (-0.4429, -1.122, -0.2676), (-0.8102, -0.001815, -0.2676), (-0.8092, -0.2115, -0.2676), (-0.8052, -1.037, -0.2676), (-0.8045, -1.105, -0.2676), (-0.7831, -1.143, -0.2676), (-0.7479, -1.141, -0.2676), (0.2521, 0.1305, -0.2676), (-0.4604, -0.779, -0.4458), (0.1569, 0.3348, -0.4458), (-0.5657, 0.3348, -0.4458), (-0.6413, 0.2056, -0.4458), (-0.6858, 0.1291, -0.4458), (-0.605, -1.04, -0.4458), (-0.6815, -0.8318, -0.4458), (-0.6806, -1.013, -0.4458), (-0.6803, -1.037, -0.4458), (-0.6802, -1.044, -0.4458), (-0.6685, -1.043, -0.4458), (0.3654, 0.3348, -0.2676), (-0.6107, 0.3348, -0.2813), (-0.6144, 0.3348, -0.2676), (0.2521, 0.1305, -0.2676), (-0.4429, -1.122, -0.2676), (-0.8092, -0.2115, -0.2676), (-0.8102, -0.001815, -0.2676), (-0.8052, -1.037, -0.2676), (-0.8045, -1.105, -0.2676), (-0.7831, -1.143, -0.2676), (-0.7479, -1.141, -0.2676)], [], [(0, 42, 41, 30, 31), (0, 43, 42), (44, 43, 0, 32, 33), (23, 24, 34, 37), (35, 25, 26), (27, 29, 39, 40), (31, 32, 0), (38, 44, 33, 28), (12, 1, 2, 13, 36), (40, 14, 35, 26, 27), (29, 30, 41, 39), (37, 38, 28, 23), (36, 16, 17, 18, 19, 20, 21, 15, 22, 12), (1, 6, 5, 11, 10, 9, 8, 7, 4, 3, 2)])
_k = set([(1, 6), (1, 12), (2, 3), (2, 13), (3, 4), (4, 7), (5, 6), (5, 11), (7, 8), (8, 9), (9, 10), (10, 11), (12, 22), (13, 36), (14, 35), (14, 40), (15, 21), (15, 22), (16, 17), (16, 36), (17, 18), (18, 19), (19, 20), (20, 21), (23, 24), (23, 28), (24, 34), (25, 26), (25, 35), (26, 27), (27, 29), (28, 33), (29, 30), (30, 31), (31, 32), (32, 33), (34, 37), (37, 38), (38, 44), (39, 40), (39, 41), (41, 42), (42, 43), (43, 44)])
me_cube_cell_028.attributes.new('sharp_edge', 'BOOLEAN', 'EDGE').data.foreach_set('value', [ (min(e.vertices), max(e.vertices)) in _k for e in me_cube_cell_028.edges])
me_cube_cell_028.materials.append(mat_material)
me_cube_cell_028.use_remesh_preserve_volume = False
me_cube_cell_028.use_remesh_preserve_attributes = False
me_cube_cell_028.use_mirror_vertex_groups = False
me_cube_cell_028.update()
me_cube_cell_027 = bpy.data.meshes.new('Cube_cell.027')
me_cube_cell_027.from_pydata([(0.07825, 1.111, 0.3234), (1.211, -0.338, 0.2569), (1.217, -0.3505, 0.2569), (-0.2914, -0.2852, 0.4351), (0.4305, -0.8846, 0.4351), (-0.1534, 0.1679, 0.4351), (1.09, -0.455, 0.4351), (0.9087, -0.5758, 0.4351), (-0.4115, -0.3894, 0.2569), (0.2751, -0.9598, 0.2569), (0.3804, -0.8918, 0.2569), (0.5665, 0.9742, 0.2569), (0.6115, 0.9597, 0.2569), (0.08558, 1.129, 0.2569), (0.0995, 1.125, 0.2569), (0.04901, 1.123, 0.2569), (0.4355, 0.9612, 0.4351), (0.1199, 1.063, 0.4351), (0.1299, 1.06, 0.4351), (0.2314, 1.027, 0.4351), (1.211, -0.338, 0.2569), (1.217, -0.3505, 0.2569), (-0.2914, -0.2852, 0.4351), (0.4305, -0.8846, 0.4351), (0.9087, -0.5758, 0.4351), (-0.1534, 0.1679, 0.4351), (1.09, -0.455, 0.4351), (-0.4115, -0.3894, 0.2569), (0.2751, -0.9598, 0.2569), (0.3804, -0.8918, 0.2569), (0.04901, 1.123, 0.2569), (0.6115, 0.9597, 0.2569), (0.5665, 0.9742, 0.2569), (0.08558, 1.129, 0.2569), (0.0995, 1.125, 0.2569), (0.2314, 1.027, 0.4351), (0.4355, 0.9612, 0.4351), (0.1199, 1.063, 0.4351), (0.1299, 1.06, 0.4351)], [], [(23, 22, 27, 28), (0, 33, 30), (34, 33, 0, 37, 38), (24, 23, 28, 10), (25, 37, 0), (11, 34, 38, 35), (21, 20, 26), (22, 25, 0, 30, 27), (36, 26, 20, 12), (8, 15, 13, 14, 32, 31, 1, 2, 29, 9), (35, 36, 12, 11), (10, 21, 26, 24), (6, 16, 19, 18, 17, 5, 3, 4, 7)])
_k = set([(1, 2), (1, 31), (2, 29), (3, 4), (3, 5), (4, 7), (5, 17), (6, 7), (6, 16), (8, 9), (8, 15), (9, 29), (10, 21), (10, 28), (11, 12), (11, 34), (12, 20), (13, 14), (13, 15), (14, 32), (16, 19), (17, 18), (18, 19), (20, 21), (22, 23), (22, 25), (23, 24), (24, 26), (25, 37), (26, 36), (27, 28), (27, 30), (30, 33), (31, 32), (33, 34), (35, 36), (35, 38), (37, 38)])
me_cube_cell_027.attributes.new('sharp_edge', 'BOOLEAN', 'EDGE').data.foreach_set('value', [ (min(e.vertices), max(e.vertices)) in _k for e in me_cube_cell_027.edges])
me_cube_cell_027.materials.append(mat_material)
me_cube_cell_027.use_remesh_preserve_volume = False
me_cube_cell_027.use_remesh_preserve_attributes = False
me_cube_cell_027.use_mirror_vertex_groups = False
me_cube_cell_027.update()
me_cube_cell_026 = bpy.data.meshes.new('Cube_cell.026')
me_cube_cell_026.from_pydata([(-0.6861, 0.167, 0.648), (0.5483, -1.125, 0.647), (0.4416, 0.1587, 0.493), (0.6514, 0.1334, 0.493), (0.6526, -0.1466, 0.493), (0.6557, -1.039, 0.493), (0.4662, -1.181, 0.493), (0.4496, -1.17, 0.493), (0.2382, -1.027, 0.493), (-0.5647, 0.2794, 0.493), (-0.696, 0.1604, 0.493), (-0.5533, 0.2781, 0.493), (-0.6957, 0.08668, 0.493), (-0.6929, -0.3931, 0.493), (-0.4799, -0.4094, 0.6712), (0.5268, 0.00273, 0.6712), (0.5299, -0.7715, 0.6712), (0.5311, -1.096, 0.6712), (0.4856, -1.066, 0.6712), (-0.6527, 0.1447, 0.6712), (-0.6845, 0.1481, 0.6712), (-0.4335, 0.1183, 0.6712), (-0.6841, 0.03805, 0.6712), (-0.6831, -0.1672, 0.6712), (-0.6825, -0.2716, 0.6712), (0.6514, 0.1334, 0.493), (0.4416, 0.1587, 0.493), (0.6526, -0.1466, 0.493), (0.6557, -1.039, 0.493), (0.4662, -1.181, 0.493), (0.4496, -1.17, 0.493), (0.2382, -1.027, 0.493), (-0.5647, 0.2794, 0.493), (-0.696, 0.1604, 0.493), (-0.5533, 0.2781, 0.493), (-0.6957, 0.08668, 0.493), (-0.6929, -0.3931, 0.493), (-0.4335, 0.1183, 0.6712), (0.5268, 0.00273, 0.6712), (0.5299, -0.7715, 0.6712), (0.5311, -1.096, 0.6712), (0.4856, -1.066, 0.6712), (-0.4799, -0.4094, 0.6712), (-0.6527, 0.1447, 0.6712), (-0.6845, 0.1481, 0.6712), (-0.6841, 0.03805, 0.6712), (-0.6831, -0.1672, 0.6712), (-0.6825, -0.2716, 0.6712)], [], [(0, 32, 33), (1, 28, 27), (29, 28, 1), (46, 45, 0, 33, 35), (35, 13, 47, 46), (37, 38, 25, 26), (45, 44, 0), (31, 7, 41, 42), (38, 39, 1, 27, 25), (2, 3, 4, 5, 6, 30, 8, 36, 12, 10, 9, 34), (40, 41, 7, 29, 1), (13, 31, 42, 47), (43, 37, 26, 11), (44, 43, 11, 32, 0), (39, 40, 1), (14, 18, 17, 16, 15, 21, 19, 20, 22, 23, 24)])
_k = set([(2, 3), (2, 34), (3, 4), (4, 5), (5, 6), (6, 30), (7, 29), (7, 31), (8, 30), (8, 36), (9, 10), (9, 34), (10, 12), (11, 26), (11, 32), (12, 36), (13, 31), (13, 35), (14, 18), (14, 24), (15, 16), (15, 21), (16, 17), (17, 18), (19, 20), (19, 21), (20, 22), (22, 23), (23, 24), (25, 26), (25, 27), (27, 28), (28, 29), (32, 33), (33, 35), (37, 38), (37, 43), (38, 39), (39, 40), (40, 41), (41, 42), (42, 47), (43, 44), (44, 45), (45, 46), (46, 47)])
me_cube_cell_026.attributes.new('sharp_edge', 'BOOLEAN', 'EDGE').data.foreach_set('value', [ (min(e.vertices), max(e.vertices)) in _k for e in me_cube_cell_026.edges])
me_cube_cell_026.materials.append(mat_material)
me_cube_cell_026.use_remesh_preserve_volume = False
me_cube_cell_026.use_remesh_preserve_attributes = False
me_cube_cell_026.use_mirror_vertex_groups = False
me_cube_cell_026.update()
me_cube_cell_025 = bpy.data.meshes.new('Cube_cell.025')
me_cube_cell_025.from_pydata([(0.4942, 0.07785, -0.2033), (0.09221, 0.588, -0.2033), (-0.0113, 0.7191, -0.2033), (-0.183, 0.07785, -0.2033), (-0.08873, 0.7448, -0.02504), (0.4378, 0.07785, -0.02504), (0.3803, 0.1508, -0.02504), (-0.2674, 0.07785, -0.02504), (0.4942, 0.07785, -0.2033), (0.09221, 0.588, -0.2033), (-0.0113, 0.7191, -0.2033), (-0.183, 0.07785, -0.2033), (0.4378, 0.07785, -0.02504), (-0.2674, 0.07785, -0.02504), (0.3803, 0.1508, -0.02504), (-0.08873, 0.7448, -0.02504)], [], [(6, 12, 8, 9), (11, 10, 1, 0), (5, 13, 11, 0), (5, 14, 15, 13), (4, 6, 9, 2), (2, 3, 7, 4)])
_k = set([(0, 1), (0, 5), (1, 10), (2, 3), (2, 9), (3, 7), (4, 6), (4, 7), (5, 14), (6, 12), (8, 9), (8, 12), (10, 11), (11, 13), (13, 15), (14, 15)])
me_cube_cell_025.attributes.new('sharp_edge', 'BOOLEAN', 'EDGE').data.foreach_set('value', [ (min(e.vertices), max(e.vertices)) in _k for e in me_cube_cell_025.edges])
me_cube_cell_025.materials.append(mat_material)
me_cube_cell_025.use_remesh_preserve_volume = False
me_cube_cell_025.use_remesh_preserve_attributes = False
me_cube_cell_025.use_mirror_vertex_groups = False
me_cube_cell_025.update()
me_cube_cell_024 = bpy.data.meshes.new('Cube_cell.024')
me_cube_cell_024.from_pydata([(0.4944, -0.2399, 1.262), (0.6326, -0.1537, 1.122), (0.4361, -0.3705, 1.122), (0.333, -0.1276, 1.122), (0.6326, -0.1537, 1.122), (0.4361, -0.3705, 1.122), (0.333, -0.1276, 1.122)], [], [(0, 4, 6), (6, 2, 0), (5, 3, 1), (2, 4, 0)])
_k = set([(1, 3), (1, 5), (2, 4), (2, 6), (3, 5), (4, 6)])
me_cube_cell_024.attributes.new('sharp_edge', 'BOOLEAN', 'EDGE').data.foreach_set('value', [ (min(e.vertices), max(e.vertices)) in _k for e in me_cube_cell_024.edges])
me_cube_cell_024.materials.append(mat_material)
me_cube_cell_024.use_remesh_preserve_volume = False
me_cube_cell_024.use_remesh_preserve_attributes = False
me_cube_cell_024.use_mirror_vertex_groups = False
me_cube_cell_024.update()
me_cube_cell_023 = bpy.data.meshes.new('Cube_cell.023')
me_cube_cell_023.from_pydata([(-1.23, -0.696, -0.4144), (1.332, -0.7013, -0.319), (1.241, -0.6596, -0.4972), (0.7868, -1.733, -0.319), (0.6812, -1.771, -0.319), (-0.0239, -2.027, -0.319), (0.66, -1.758, -0.4972), (0.1801, -1.932, -0.4972), (0.02494, -1.988, -0.4972), (-0.886, -0.05564, -0.319), (-1.264, -0.7043, -0.319), (-1.129, -0.7984, -0.4972), (-0.9692, -1.043, -0.4972), (-0.6185, -1.697, -0.319), (-0.5053, -1.871, -0.319), (-0.455, -1.833, -0.4972), (-0.0664, 0.4069, -0.4972), (-0.2888, 0.6213, -0.319), (-0.5816, 0.2898, -0.319), (1.332, -0.7013, -0.319), (0.7868, -1.733, -0.319), (0.6812, -1.771, -0.319), (-0.0239, -2.027, -0.319), (1.241, -0.6596, -0.4972), (0.66, -1.758, -0.4972), (0.1801, -1.932, -0.4972), (0.02494, -1.988, -0.4972), (-0.886, -0.05564, -0.319), (-1.264, -0.7043, -0.319), (-0.0664, 0.4069, -0.4972), (-1.129, -0.7984, -0.4972), (-0.9692, -1.043, -0.4972), (-0.6185, -1.697, -0.319), (-0.5053, -1.871, -0.319), (-0.455, -1.833, -0.4972), (-0.2888, 0.6213, -0.319), (-0.5816, 0.2898, -0.319)], [], [(26, 25, 21, 22), (31, 32, 28, 0, 30), (28, 27, 0), (26, 22, 14, 34), (23, 24, 7, 8, 15, 12, 11, 29), (19, 20, 6, 2), (5, 4, 3, 1, 35, 36, 9, 10, 13, 33), (16, 30, 0, 27, 18, 17), (31, 34, 14, 32), (25, 6, 20, 21), (2, 16, 17, 19)])
_k = set([(1, 3), (1, 35), (2, 6), (2, 16), (3, 4), (4, 5), (5, 33), (6, 25), (7, 8), (7, 24), (8, 15), (9, 10), (9, 36), (10, 13), (11, 12), (11, 29), (12, 15), (13, 33), (14, 22), (14, 32), (16, 30), (17, 18), (17, 19), (18, 27), (19, 20), (20, 21), (21, 22), (23, 24), (23, 29), (25, 26), (26, 34), (27, 28), (28, 32), (30, 31), (31, 34), (35, 36)])
me_cube_cell_023.attributes.new('sharp_edge', 'BOOLEAN', 'EDGE').data.foreach_set('value', [ (min(e.vertices), max(e.vertices)) in _k for e in me_cube_cell_023.edges])
me_cube_cell_023.materials.append(mat_material)
me_cube_cell_023.use_remesh_preserve_volume = False
me_cube_cell_023.use_remesh_preserve_attributes = False
me_cube_cell_023.use_mirror_vertex_groups = False
me_cube_cell_023.update()
me_cube_cell_022 = bpy.data.meshes.new('Cube_cell.022')
me_cube_cell_022.from_pydata([(0.3523, 0.8686, 0.05296), (0.3417, 0.4984, 0.1947), (0.3749, 0.6226, 0.1947), (0.3024, 0.8527, 0.1947), (0.3661, 0.651, 0.1947), (0.1954, -0.04666, 0.1947), (0.2793, -0.04666, 0.0165), (0.3008, 0.03317, 0.0165), (0.4516, 0.5966, 0.0165), (0.3829, 0.8165, 0.0165), (0.4117, 0.7252, 0.0165), (0.3041, 0.8629, 0.0165), (-0.9714, 0.6518, 0.1947), (-0.9338, -0.04666, 0.1947), (-0.9757, 0.01049, 0.1947), (-0.9749, 0.1486, 0.1947), (-0.2029, 0.783, 0.0165), (-0.9635, 0.663, 0.0165), (-0.9642, 0.5531, 0.0165), (-0.9677, -0.04666, 0.0165), (-0.9706, -0.04666, 0.07993), (-0.9703, -0.04666, 0.0716), (0.3417, 0.4984, 0.1947), (0.3749, 0.6226, 0.1947), (0.3661, 0.651, 0.1947), (0.3024, 0.8527, 0.1947), (0.1954, -0.04666, 0.1947), (0.2793, -0.04666, 0.0165), (0.3008, 0.03317, 0.0165), (0.4516, 0.5966, 0.0165), (-0.9757, 0.01049, 0.1947), (-0.9749, 0.1486, 0.1947), (0.4117, 0.7252, 0.0165), (0.3829, 0.8165, 0.0165), (0.3041, 0.8629, 0.0165), (-0.9714, 0.6518, 0.1947), (-0.9338, -0.04666, 0.1947), (-0.2029, 0.783, 0.0165), (-0.9635, 0.663, 0.0165), (-0.9642, 0.5531, 0.0165), (-0.9677, -0.04666, 0.0165), (-0.9706, -0.04666, 0.07993), (-0.9703, -0.04666, 0.0716)], [], [(26, 36, 41, 21, 19, 27), (26, 22, 23, 24, 25, 35, 31, 14, 36), (1, 5, 6, 7), (3, 4, 32, 33, 0), (18, 40, 42, 30, 15), (34, 37, 0), (4, 2, 8, 32), (33, 34, 0), (42, 20, 30), (37, 38, 12, 3, 0), (11, 9, 10, 29, 28, 27, 19, 39, 17, 16), (15, 12, 38, 18), (20, 13, 30), (2, 1, 7, 8)])
_k = set([(1, 2), (1, 5), (2, 4), (3, 4), (3, 12), (5, 6), (6, 7), (7, 8), (8, 32), (9, 10), (9, 11), (10, 29), (11, 16), (12, 15), (13, 20), (13, 30), (14, 31), (14, 36), (15, 30), (16, 17), (17, 39), (18, 38), (18, 40), (19, 21), (19, 39), (20, 42), (21, 41), (22, 23), (22, 26), (23, 24), (24, 25), (25, 35), (26, 27), (27, 28), (28, 29), (31, 35), (32, 33), (33, 34), (34, 37), (36, 41), (37, 38), (40, 42)])
me_cube_cell_022.attributes.new('sharp_edge', 'BOOLEAN', 'EDGE').data.foreach_set('value', [ (min(e.vertices), max(e.vertices)) in _k for e in me_cube_cell_022.edges])
me_cube_cell_022.materials.append(mat_material)
me_cube_cell_022.use_remesh_preserve_volume = False
me_cube_cell_022.use_remesh_preserve_attributes = False
me_cube_cell_022.use_mirror_vertex_groups = False
me_cube_cell_022.update()
me_cube_cell_021 = bpy.data.meshes.new('Cube_cell.021')
me_cube_cell_021.from_pydata([(-1.171, -0.178, 0.6155), (-1.384, 0.167, 0.576), (-0.7577, 0.6069, 0.6388), (-0.891, 0.6347, 0.6388), (-1.15, -0.1734, 0.6388), (-1.262, 0.3026, 0.6388), (-1.374, 0.202, 0.6388), (-1.264, -0.01014, 0.6388), (-1.384, 0.1934, 0.6388), (-1.17, -0.1695, 0.6388), (-0.0178, 0.4523, 0.6388), (-0.0178, -0.3696, 0.6388), (-0.7538, 0.6858, 0.4606), (-0.8349, 0.6132, 0.4606), (-1.343, 0.1574, 0.4606), (-1.349, 0.1515, 0.4606), (-1.162, -0.1414, 0.4606), (-0.0178, 0.5322, 0.4606), (-0.1414, 0.558, 0.4606), (-0.0178, -0.4375, 0.4606), (-1.084, -0.2528, 0.4606), (-1.091, -0.2514, 0.4606), (-0.0178, 0.4523, 0.6388), (-0.7577, 0.6069, 0.6388), (-0.891, 0.6347, 0.6388), (-1.262, 0.3026, 0.6388), (-1.374, 0.202, 0.6388), (-1.264, -0.01014, 0.6388), (-1.384, 0.1934, 0.6388), (-1.17, -0.1695, 0.6388), (-1.15, -0.1734, 0.6388), (-0.0178, -0.3696, 0.6388), (-0.1414, 0.558, 0.4606), (-0.7538, 0.6858, 0.4606), (-0.8349, 0.6132, 0.4606), (-1.343, 0.1574, 0.4606), (-1.349, 0.1515, 0.4606), (-1.162, -0.1414, 0.4606), (-0.0178, 0.5322, 0.4606), (-1.084, -0.2528, 0.4606), (-0.0178, -0.4375, 0.4606), (-1.091, -0.2514, 0.4606)], [], [(0, 29, 27, 1), (0, 1, 37, 41), (1, 27, 28), (1, 28, 6, 14, 36), (22, 23, 24, 25, 26, 8, 7, 9, 30, 31), (38, 22, 31, 19), (11, 4, 39, 40), (2, 10, 17, 18), (5, 3, 12, 34), (36, 37, 1), (19, 20, 21, 16, 15, 35, 13, 33, 32, 38), (3, 2, 18, 12), (34, 14, 6, 5), (4, 29, 0, 41, 39)])
_k = set([(2, 3), (2, 10), (3, 5), (4, 11), (4, 29), (5, 6), (6, 28), (7, 8), (7, 9), (8, 26), (9, 30), (10, 17), (11, 40), (12, 18), (12, 34), (13, 33), (13, 35), (14, 34), (14, 36), (15, 16), (15, 35), (16, 21), (17, 18), (19, 20), (19, 31), (20, 21), (22, 23), (22, 38), (23, 24), (24, 25), (25, 26), (27, 28), (27, 29), (30, 31), (32, 33), (32, 38), (36, 37), (37, 41), (39, 40), (39, 41)])
me_cube_cell_021.attributes.new('sharp_edge', 'BOOLEAN', 'EDGE').data.foreach_set('value', [ (min(e.vertices), max(e.vertices)) in _k for e in me_cube_cell_021.edges])
me_cube_cell_021.materials.append(mat_material)
me_cube_cell_021.use_remesh_preserve_volume = False
me_cube_cell_021.use_remesh_preserve_attributes = False
me_cube_cell_021.use_mirror_vertex_groups = False
me_cube_cell_021.update()
me_cube_cell_020 = bpy.data.meshes.new('Cube_cell.020')
me_cube_cell_020.from_pydata([(0.7082, 0.9185, 0.01326), (0.3362, -0.4769, 0.1218), (-0.05751, -0.5047, 0.1218), (0.476, -0.01916, 0.1218), (0.4012, 0.02733, -0.0564), (0.2152, -0.5816, -0.0564), (-0.05751, -0.6007, -0.0564), (-0.05751, 1.03, -0.0564), (0.518, 0.9526, -0.0564), (0.6613, 0.9333, -0.0564), (0.6769, 0.9311, -0.0564), (-0.05751, 1.009, 0.1218), (0.02859, 0.9971, 0.1218), (0.6854, 0.9086, 0.1218), (0.6973, 0.9069, 0.1218), (0.7479, 0.8723, 0.1218), (0.476, -0.01916, 0.1218), (0.3362, -0.4769, 0.1218), (-0.05751, -0.5047, 0.1218), (0.2152, -0.5816, -0.0564), (0.4012, 0.02733, -0.0564), (-0.05751, -0.6007, -0.0564), (0.6769, 0.9311, -0.0564), (-0.05751, 1.03, -0.0564), (0.518, 0.9526, -0.0564), (0.6613, 0.9333, -0.0564), (-0.05751, 1.009, 0.1218), (0.02859, 0.9971, 0.1218), (0.6854, 0.9086, 0.1218), (0.6973, 0.9069, 0.1218), (0.7479, 0.8723, 0.1218)], [], [(23, 24, 25, 22, 4, 19, 21), (0, 10, 9, 28, 29), (0, 30, 16), (0, 16, 17, 5, 20), (21, 2, 11, 23), (29, 30, 0), (9, 8, 27, 28), (5, 17, 18, 6), (8, 7, 26, 27), (20, 10, 0), (3, 15, 14, 13, 12, 11, 2, 1)])
_k = set([(1, 2), (1, 3), (2, 21), (3, 15), (4, 19), (4, 22), (5, 6), (5, 20), (6, 18), (7, 8), (7, 26), (8, 9), (9, 10), (10, 20), (11, 12), (11, 23), (12, 13), (13, 14), (14, 15), (16, 17), (16, 30), (17, 18), (19, 21), (22, 25), (23, 24), (24, 25), (26, 27), (27, 28), (28, 29), (29, 30)])
me_cube_cell_020.attributes.new('sharp_edge', 'BOOLEAN', 'EDGE').data.foreach_set('value', [ (min(e.vertices), max(e.vertices)) in _k for e in me_cube_cell_020.edges])
me_cube_cell_020.materials.append(mat_material)
me_cube_cell_020.use_remesh_preserve_volume = False
me_cube_cell_020.use_remesh_preserve_attributes = False
me_cube_cell_020.use_mirror_vertex_groups = False
me_cube_cell_020.update()
me_cube_cell_019 = bpy.data.meshes.new('Cube_cell.019')
me_cube_cell_019.from_pydata([(0.9707, 0.8074, 0.09926), (0.8095, 0.5721, 0.09926), (0.9592, 0.8273, 0.09926), (0.8051, 1.091, 0.09926), (0.9385, 0.8607, -0.07896), (0.8862, 0.9516, -0.07896), (0.8524, 1.009, -0.07896), (0.5425, 0.9366, -0.07896), (-0.605, 0.759, 0.09926), (0.156, -0.3813, 0.09926), (-0.5811, -0.3813, 0.09926), (-0.916, 0.6856, 0.09926), (0.0879, -0.3813, -0.07896), (-0.5757, -0.3813, -0.07896), (0.2037, -0.2123, -0.07896), (-0.8839, 0.6001, -0.07896), (0.9707, 0.8074, 0.09926), (0.8095, 0.5721, 0.09926), (0.9592, 0.8273, 0.09926), (0.8051, 1.091, 0.09926), (0.8862, 0.9516, -0.07896), (0.9385, 0.8607, -0.07896), (0.8524, 1.009, -0.07896), (0.5425, 0.9366, -0.07896), (0.156, -0.3813, 0.09926), (-0.916, 0.6856, 0.09926), (-0.605, 0.759, 0.09926), (-0.5811, -0.3813, 0.09926), (0.0879, -0.3813, -0.07896), (-0.5757, -0.3813, -0.07896), (0.2037, -0.2123, -0.07896), (-0.8839, 0.6001, -0.07896)], [], [(21, 20, 18, 16), (28, 9, 10, 29), (17, 24, 12, 14), (15, 13, 27, 25), (29, 31, 23, 22, 5, 4, 30, 28), (7, 15, 25, 26), (19, 18, 20, 6), (14, 21, 16, 17), (6, 7, 26, 19), (1, 0, 2, 3, 8, 11, 10, 9)])
_k = set([(0, 1), (0, 2), (1, 9), (2, 3), (3, 8), (4, 5), (4, 30), (5, 22), (6, 7), (6, 20), (7, 15), (8, 11), (9, 28), (10, 11), (10, 29), (12, 14), (12, 24), (13, 15), (13, 27), (14, 21), (16, 17), (16, 18), (17, 24), (18, 19), (19, 26), (20, 21), (22, 23), (23, 31), (25, 26), (25, 27), (28, 30), (29, 31)])
me_cube_cell_019.attributes.new('sharp_edge', 'BOOLEAN', 'EDGE').data.foreach_set('value', [ (min(e.vertices), max(e.vertices)) in _k for e in me_cube_cell_019.edges])
me_cube_cell_019.materials.append(mat_material)
me_cube_cell_019.use_remesh_preserve_volume = False
me_cube_cell_019.use_remesh_preserve_attributes = False
me_cube_cell_019.use_mirror_vertex_groups = False
me_cube_cell_019.update()
me_cube_cell_018 = bpy.data.meshes.new('Cube_cell.018')
me_cube_cell_018.from_pydata([(-0.9889, 0.8697, 0.2163), (-0.8881, -0.4861, 0.1394), (-0.8832, -0.4569, 0.2389), (-0.8481, -0.4713, 0.2389), (0.164, -0.8651, 0.2389), (0.1381, -0.8675, 0.2389), (0.01253, -0.8171, 0.2389), (-0.929, -0.03394, 0.06067), (-0.9012, -0.3885, 0.06067), (0.164, -0.8683, 0.06067), (0.03163, -0.8809, 0.06067), (-0.543, -0.6503, 0.06067), (-0.7322, -0.5743, 0.06067), (-0.773, -0.5576, 0.06067), (-0.988, 0.8781, 0.2389), (0.164, 0.6782, 0.2389), (-0.616, 0.8136, 0.2389), (-0.9085, 0.7964, 0.06067), (-0.0802, 0.6532, 0.06067), (0.164, 0.6108, 0.06067), (-0.8481, -0.4713, 0.2389), (-0.8832, -0.4569, 0.2389), (0.164, -0.8651, 0.2389), (0.1381, -0.8675, 0.2389), (0.01253, -0.8171, 0.2389), (-0.9012, -0.3885, 0.06067), (-0.929, -0.03394, 0.06067), (0.164, -0.8683, 0.06067), (0.03163, -0.8809, 0.06067), (-0.543, -0.6503, 0.06067), (-0.7322, -0.5743, 0.06067), (-0.773, -0.5576, 0.06067), (-0.616, 0.8136, 0.2389), (-0.988, 0.8781, 0.2389), (0.164, 0.6782, 0.2389), (-0.9085, 0.7964, 0.06067), (-0.0802, 0.6532, 0.06067), (0.164, 0.6108, 0.06067)], [], [(19, 34, 22, 9), (34, 32, 14, 2, 20, 24, 23, 22), (33, 0, 1, 21), (16, 15, 37, 36, 0), (28, 27, 4, 5), (36, 35, 0), (5, 6, 11, 28), (35, 7, 0), (33, 16, 0), (8, 13, 1), (26, 17, 18, 19, 9, 10, 29, 30, 31, 25), (7, 8, 1, 0), (13, 12, 3, 21, 1), (12, 11, 6, 3)])
_k = set([(2, 14), (2, 20), (3, 6), (3, 21), (4, 5), (4, 27), (5, 6), (7, 8), (7, 35), (8, 13), (9, 10), (9, 22), (10, 29), (11, 12), (11, 28), (12, 13), (14, 32), (15, 16), (15, 37), (16, 33), (17, 18), (17, 26), (18, 19), (19, 34), (20, 24), (21, 33), (22, 23), (23, 24), (25, 26), (25, 31), (27, 28), (29, 30), (30, 31), (32, 34), (35, 36), (36, 37)])
me_cube_cell_018.attributes.new('sharp_edge', 'BOOLEAN', 'EDGE').data.foreach_set('value', [ (min(e.vertices), max(e.vertices)) in _k for e in me_cube_cell_018.edges])
me_cube_cell_018.materials.append(mat_material)
me_cube_cell_018.use_remesh_preserve_volume = False
me_cube_cell_018.use_remesh_preserve_attributes = False
me_cube_cell_018.use_mirror_vertex_groups = False
me_cube_cell_018.update()
me_cube_cell_017 = bpy.data.meshes.new('Cube_cell.017')
me_cube_cell_017.from_pydata([(-0.9053, 0.8099, 0.7151), (0.6012, -0.2235, 0.5602), (-0.2643, -0.8418, 0.7384), (0.6012, -0.1153, 0.7384), (-0.1275, -0.8352, 0.5602), (-1.225, -0.0148, 0.5602), (-1.266, -0.3941, 0.7384), (-1.248, -0.09152, 0.5602), (-1.314, -0.3052, 0.5602), (0.4408, 0.7317, 0.5602), (0.6012, 0.7082, 0.5602), (-0.7178, 0.9007, 0.5602), (-0.7975, 0.896, 0.5602), (-0.9875, 0.7529, 0.5602), (0.6012, 0.649, 0.7384), (-0.3049, 0.7816, 0.7384), (-0.5573, 0.8184, 0.7384), (-0.78, 0.8053, 0.7384), (-0.8992, 0.798, 0.7384), (-0.9656, 0.583, 0.7384), (0.6012, -0.1153, 0.7384), (-0.2643, -0.8418, 0.7384), (0.6012, -0.2235, 0.5602), (-0.1275, -0.8352, 0.5602), (-0.9656, 0.583, 0.7384), (-1.266, -0.3941, 0.7384), (-1.225, -0.0148, 0.5602), (-1.248, -0.09152, 0.5602), (-1.314, -0.3052, 0.5602), (0.6012, 0.7082, 0.5602), (0.4408, 0.7317, 0.5602), (-0.7178, 0.9007, 0.5602), (-0.7975, 0.896, 0.5602), (-0.9875, 0.7529, 0.5602), (0.6012, 0.649, 0.7384), (-0.3049, 0.7816, 0.7384), (-0.5573, 0.8184, 0.7384), (-0.78, 0.8053, 0.7384), (-0.8992, 0.798, 0.7384)], [], [(24, 25, 21, 20, 14, 35, 36, 17, 18), (22, 3, 2, 23), (0, 38, 37), (0, 33, 26), (0, 37, 16, 31, 32), (16, 15, 30, 31), (2, 6, 28, 23), (15, 34, 29, 30), (6, 19, 27, 28), (19, 38, 0, 26, 27), (32, 33, 0), (4, 8, 7, 5, 13, 12, 11, 9, 10, 1), (14, 20, 1, 10)])
_k = set([(1, 4), (1, 20), (2, 3), (2, 6), (3, 22), (4, 8), (5, 7), (5, 13), (6, 19), (7, 8), (9, 10), (9, 11), (10, 14), (11, 12), (12, 13), (14, 35), (15, 16), (15, 34), (16, 37), (17, 18), (17, 36), (18, 24), (19, 38), (20, 21), (21, 25), (22, 23), (23, 28), (24, 25), (26, 27), (26, 33), (27, 28), (29, 30), (29, 34), (30, 31), (31, 32), (32, 33), (35, 36), (37, 38)])
me_cube_cell_017.attributes.new('sharp_edge', 'BOOLEAN', 'EDGE').data.foreach_set('value', [ (min(e.vertices), max(e.vertices)) in _k for e in me_cube_cell_017.edges])
me_cube_cell_017.materials.append(mat_material)
me_cube_cell_017.use_remesh_preserve_volume = False
me_cube_cell_017.use_remesh_preserve_attributes = False
me_cube_cell_017.use_mirror_vertex_groups = False
me_cube_cell_017.update()
me_cube_cell_016 = bpy.data.meshes.new('Cube_cell.016')
me_cube_cell_016.from_pydata([(1.119, -0.4067, 0.3511), (1.104, -0.5752, 0.3511), (1.064, -0.6192, 0.1728), (0.7809, -0.7658, 0.3511), (0.7566, -0.7801, 0.3511), (0.6798, -0.8037, 0.3511), (0.6485, -0.8132, 0.3511), (-0.2645, -0.09415, 0.3511), (0.993, -0.6609, 0.1728), (0.8827, -0.7259, 0.1728), (0.5346, -0.8329, 0.1728), (0.5277, -0.835, 0.1728), (0.05342, -0.4615, 0.1728), (1.191, 0.4344, 0.3511), (1.147, 0.3367, 0.1728), (1.131, 0.1529, 0.1728), (-0.6431, 0.7947, 0.3511), (-0.6654, 0.799, 0.3511), (-0.7818, 0.7496, 0.3511), (-0.7818, 0.4924, 0.3511), (-0.4384, 0.1028, 0.3511), (0.8388, 0.5038, 0.3511), (-0.7818, 0.7163, 0.1728), (-0.4659, 0.6543, 0.1728), (-0.7818, 0.4849, 0.1728), (-0.7452, 0.4433, 0.1728), (-0.7818, 0.7674, 0.2594), (-0.7818, 0.7225, 0.1832), (1.104, -0.5752, 0.3511), (1.119, -0.4067, 0.3511), (0.7809, -0.7658, 0.3511), (0.7566, -0.7801, 0.3511), (0.6798, -0.8037, 0.3511), (0.6485, -0.8132, 0.3511), (-0.2645, -0.09415, 0.3511), (1.064, -0.6192, 0.1728), (0.993, -0.6609, 0.1728), (0.8827, -0.7259, 0.1728), (0.5346, -0.8329, 0.1728), (0.5277, -0.835, 0.1728), (0.05342, -0.4615, 0.1728), (1.191, 0.4344, 0.3511), (1.131, 0.1529, 0.1728), (1.147, 0.3367, 0.1728), (-0.6654, 0.799, 0.3511), (-0.6431, 0.7947, 0.3511), (-0.7818, 0.7496, 0.3511), (-0.7818, 0.4924, 0.3511), (-0.4384, 0.1028, 0.3511), (0.8388, 0.5038, 0.3511), (-0.7818, 0.7163, 0.1728), (-0.4659, 0.6543, 0.1728), (-0.7818, 0.4849, 0.1728), (-0.7452, 0.4433, 0.1728), (-0.7818, 0.7674, 0.2594), (-0.7818, 0.7225, 0.1832)], [], [(43, 42, 35, 36, 37, 38, 39, 40, 53, 52, 50, 51), (27, 26, 44, 45), (8, 2, 1, 30), (10, 9, 4, 32), (25, 12, 7, 20), (41, 49, 16, 17, 46, 47, 48, 34, 33, 5, 31, 3, 28, 29), (13, 0, 15, 14), (52, 47, 46, 54, 55, 50), (0, 1, 2, 15), (21, 13, 14, 23), (26, 18, 44), (45, 21, 23, 22, 27), (11, 6, 7, 12), (20, 19, 24, 25), (32, 6, 11, 10), (9, 8, 30, 4)])
_k = set([(0, 1), (0, 13), (1, 30), (2, 8), (2, 15), (3, 28), (3, 31), (4, 30), (4, 32), (5, 31), (5, 33), (6, 7), (6, 32), (7, 20), (8, 9), (9, 10), (10, 11), (11, 12), (12, 25), (13, 21), (14, 15), (14, 23), (16, 17), (16, 49), (17, 46), (18, 26), (18, 44), (19, 20), (19, 24), (21, 45), (22, 23), (22, 27), (24, 25), (26, 27), (28, 29), (29, 41), (33, 34), (34, 48), (35, 36), (35, 42), (36, 37), (37, 38), (38, 39), (39, 40), (40, 53), (41, 49), (42, 43), (43, 51), (44, 45), (46, 54), (47, 48), (47, 52), (50, 51), (50, 55), (52, 53), (54, 55)])
me_cube_cell_016.attributes.new('sharp_edge', 'BOOLEAN', 'EDGE').data.foreach_set('value', [ (min(e.vertices), max(e.vertices)) in _k for e in me_cube_cell_016.edges])
me_cube_cell_016.materials.append(mat_material)
me_cube_cell_016.use_remesh_preserve_volume = False
me_cube_cell_016.use_remesh_preserve_attributes = False
me_cube_cell_016.use_mirror_vertex_groups = False
me_cube_cell_016.update()
me_cube_cell_015 = bpy.data.meshes.new('Cube_cell.015')
me_cube_cell_015.from_pydata([(0.2068, 1.002, 0.5048), (0.1311, 0.9791, 0.5048), (0.1009, 0.9695, 0.5048), (0.03256, 0.9178, 0.5048), (0.05838, -0.05905, 0.5048), (-0.5031, -0.05905, 0.5048), (0.08133, 0.1037, 0.5048), (-0.3888, 0.598, 0.5048), (-0.4364, 0.3253, 0.5048), (-0.5264, -0.05905, 0.4119), (0.1767, -0.05905, 0.3266), (-0.3327, 0.7109, 0.3266), (-0.4249, 0.6409, 0.3266), (-0.5468, -0.05905, 0.3266), (-0.4687, 0.39, 0.3266), (0.3337, 1.056, 0.3266), (-0.01348, 0.9498, 0.3266), (0.3063, 0.8597, 0.3266), (-0.0201, 0.9477, 0.3266), (-0.5217, -0.05905, 0.431), (0.2068, 1.002, 0.5048), (0.1311, 0.9791, 0.5048), (0.08133, 0.1037, 0.5048), (0.1009, 0.9695, 0.5048), (0.03256, 0.9178, 0.5048), (0.05838, -0.05905, 0.5048), (-0.3888, 0.598, 0.5048), (-0.4364, 0.3253, 0.5048), (-0.5031, -0.05905, 0.5048), (-0.0201, 0.9477, 0.3266), (-0.3327, 0.7109, 0.3266), (-0.4249, 0.6409, 0.3266), (-0.5468, -0.05905, 0.3266), (-0.4687, 0.39, 0.3266), (0.3337, 1.056, 0.3266), (-0.01348, 0.9498, 0.3266), (0.1767, -0.05905, 0.3266), (0.3063, 0.8597, 0.3266), (-0.5264, -0.05905, 0.4119), (-0.5217, -0.05905, 0.431)], [], [(33, 32, 38), (25, 22, 20, 21, 23, 24, 26, 27, 28), (2, 1, 35, 18), (10, 25, 28, 39, 9, 13), (0, 6, 37, 34), (1, 0, 34, 35), (6, 4, 36, 37), (19, 5, 8), (7, 3, 11, 31), (8, 7, 31, 33, 38, 19), (13, 14, 12, 30, 29, 16, 15, 17, 10), (3, 2, 18, 11)])
_k = set([(0, 1), (0, 6), (1, 2), (2, 3), (3, 7), (4, 6), (4, 36), (5, 8), (5, 19), (7, 8), (9, 13), (9, 39), (10, 17), (10, 25), (11, 18), (11, 31), (12, 14), (12, 30), (13, 14), (15, 16), (15, 17), (16, 29), (18, 35), (19, 38), (20, 21), (20, 22), (21, 23), (22, 25), (23, 24), (24, 26), (26, 27), (27, 28), (28, 39), (29, 30), (31, 33), (32, 33), (32, 38), (34, 35), (34, 37), (36, 37)])
me_cube_cell_015.attributes.new('sharp_edge', 'BOOLEAN', 'EDGE').data.foreach_set('value', [ (min(e.vertices), max(e.vertices)) in _k for e in me_cube_cell_015.edges])
me_cube_cell_015.materials.append(mat_material)
me_cube_cell_015.use_remesh_preserve_volume = False
me_cube_cell_015.use_remesh_preserve_attributes = False
me_cube_cell_015.use_mirror_vertex_groups = False
me_cube_cell_015.update()
me_cube_cell_012 = bpy.data.meshes.new('Cube_cell.012')
me_cube_cell_012.from_pydata([(0.09465, -1.469, 0.002881), (-0.448, -1.252, 0.09875), (0.439, -0.8283, 0.09875), (-0.219, -1.355, 0.09875), (0.06004, -1.477, 0.09875), (0.1991, -1.099, -0.07947), (-0.7585, -0.7828, -0.07947), (-0.6783, -1.1, -0.07947), (0.05456, -1.432, -0.07947), (-0.673, -1.114, -0.07947), (-0.4233, -1.223, -0.07947), (0.3904, 0.7757, -0.07947), (0.4795, 0.6712, -0.07947), (0.8028, 0.2913, -0.07947), (-0.8825, 0.4825, -0.07947), (-0.8894, 0.4756, -0.07947), (-1.038, 0.3256, -0.07947), (0.8509, 0.3237, 0.09875), (0.9097, 0.2546, 0.09875), (0.7999, 0.001655, 0.09875), (0.6881, -0.2554, 0.09875), (0.444, 0.8009, 0.09875), (-0.8135, 0.5113, 0.09875), (-0.8451, 0.4801, 0.09875), (-0.8162, 0.2027, 0.09875), (-0.8779, 0.447, 0.09875), (0.06004, -1.477, 0.09875), (-0.219, -1.355, 0.09875), (0.439, -0.8283, 0.09875), (0.05456, -1.432, -0.07947), (0.1991, -1.099, -0.07947), (-0.6783, -1.1, -0.07947), (-0.7585, -0.7828, -0.07947), (-0.673, -1.114, -0.07947), (-0.4233, -1.223, -0.07947), (0.4795, 0.6712, -0.07947), (0.3904, 0.7757, -0.07947), (0.8028, 0.2913, -0.07947), (-0.8825, 0.4825, -0.07947), (-0.8894, 0.4756, -0.07947), (-1.038, 0.3256, -0.07947), (0.9097, 0.2546, 0.09875), (0.8509, 0.3237, 0.09875), (-0.8162, 0.2027, 0.09875), (-0.448, -1.252, 0.09875), (0.7999, 0.001655, 0.09875), (0.6881, -0.2554, 0.09875), (0.444, 0.8009, 0.09875), (-0.8135, 0.5113, 0.09875), (-0.8451, 0.4801, 0.09875), (-0.8779, 0.447, 0.09875)], [], [(0, 26, 27), (0, 27, 44, 9, 34), (42, 41, 37, 12), (32, 40, 39, 38, 36, 35, 13, 30, 8, 10, 33, 31), (49, 22, 14, 15), (46, 28, 0), (19, 46, 0, 29, 5), (16, 6, 24, 50), (28, 26, 0), (2, 20, 45, 18, 17, 47, 48, 23, 25, 43, 1, 3, 4), (50, 49, 15, 16), (6, 7, 44, 24), (34, 29, 0), (44, 7, 9), (22, 21, 11, 14), (21, 42, 12, 11), (5, 37, 41, 19)])
_k = set([(1, 3), (1, 43), (2, 4), (2, 20), (3, 4), (5, 29), (5, 37), (6, 7), (6, 16), (7, 9), (8, 10), (8, 30), (9, 34), (10, 33), (11, 12), (11, 14), (12, 37), (13, 30), (13, 35), (14, 15), (15, 16), (17, 18), (17, 47), (18, 45), (19, 41), (19, 46), (20, 45), (21, 22), (21, 42), (22, 49), (23, 25), (23, 48), (24, 44), (24, 50), (25, 43), (26, 27), (26, 28), (27, 44), (28, 46), (29, 34), (31, 32), (31, 33), (32, 40), (35, 36), (36, 38), (38, 39), (39, 40), (41, 42), (47, 48), (49, 50)])
me_cube_cell_012.attributes.new('sharp_edge', 'BOOLEAN', 'EDGE').data.foreach_set('value', [ (min(e.vertices), max(e.vertices)) in _k for e in me_cube_cell_012.edges])
me_cube_cell_012.materials.append(mat_material)
me_cube_cell_012.use_remesh_preserve_volume = False
me_cube_cell_012.use_remesh_preserve_attributes = False
me_cube_cell_012.use_mirror_vertex_groups = False
me_cube_cell_012.update()
me_cube_cell_011 = bpy.data.meshes.new('Cube_cell.011')
me_cube_cell_011.from_pydata([(-0.774, -0.5638, 0.05098), (0.6829, -0.3915, -0.1054), (0.6679, -0.4173, -0.1054), (0.5638, -0.5958, -0.1054), (-0.428, -0.4777, -0.1054), (-0.6513, -0.451, -0.1054), (-0.6413, -0.3915, -0.1054), (-0.6431, -0.4014, -0.1054), (-0.6487, -0.4348, -0.1054), (-0.6665, -0.3915, -0.06764), (0.6341, -0.3915, 0.07285), (0.4624, -0.6875, 0.07285), (0.4396, -0.7266, 0.07285), (0.2223, -0.7007, 0.07285), (-0.7726, -0.5817, 0.07285), (-0.4153, -0.6245, 0.07285), (-0.7866, -0.5524, 0.07285), (-0.779, -0.5062, 0.07285), (-0.7598, -0.3915, 0.07285), (0.6829, -0.3915, -0.1054), (0.6679, -0.4173, -0.1054), (0.5638, -0.5958, -0.1054), (-0.428, -0.4777, -0.1054), (-0.6513, -0.451, -0.1054), (-0.6413, -0.3915, -0.1054), (-0.6431, -0.4014, -0.1054), (-0.6487, -0.4348, -0.1054), (-0.6665, -0.3915, -0.06764), (-0.7598, -0.3915, 0.07285), (0.6341, -0.3915, 0.07285), (0.4624, -0.6875, 0.07285), (0.4396, -0.7266, 0.07285), (0.2223, -0.7007, 0.07285), (-0.4153, -0.6245, 0.07285), (-0.7726, -0.5817, 0.07285), (-0.7866, -0.5524, 0.07285), (-0.779, -0.5062, 0.07285)], [], [(0, 34, 35), (0, 23, 4, 13, 33), (19, 20, 21, 22, 5, 26, 25, 24), (8, 23, 0, 35, 36), (15, 32, 31, 30, 29, 18, 17, 16, 14), (4, 3, 12, 13), (7, 8, 36, 28, 9), (18, 29, 19, 24, 27), (2, 1, 10, 11), (9, 6, 7), (33, 34, 0), (11, 12, 3, 2)])
_k = set([(1, 2), (1, 10), (2, 3), (3, 4), (4, 23), (5, 22), (5, 26), (6, 7), (6, 9), (7, 8), (8, 23), (9, 28), (10, 11), (11, 12), (12, 13), (13, 33), (14, 15), (14, 16), (15, 32), (16, 17), (17, 18), (18, 27), (19, 20), (19, 29), (20, 21), (21, 22), (24, 25), (24, 27), (25, 26), (28, 36), (29, 30), (30, 31), (31, 32), (33, 34), (34, 35), (35, 36)])
me_cube_cell_011.attributes.new('sharp_edge', 'BOOLEAN', 'EDGE').data.foreach_set('value', [ (min(e.vertices), max(e.vertices)) in _k for e in me_cube_cell_011.edges])
me_cube_cell_011.materials.append(mat_material)
me_cube_cell_011.use_remesh_preserve_volume = False
me_cube_cell_011.use_remesh_preserve_attributes = False
me_cube_cell_011.use_mirror_vertex_groups = False
me_cube_cell_011.update()
me_cube_cell_010 = bpy.data.meshes.new('Cube_cell.010')
me_cube_cell_010.from_pydata([(0.1037, -0.7106, 0.634), (0.1169, -0.5389, 0.6581), (-0.1239, -0.5389, 0.6581), (0.1007, -0.6391, 0.6581), (0.09835, -0.6525, 0.6581), (0.0901, -0.6982, 0.6581), (0.01005, -0.6387, 0.6581), (0.2358, -0.5389, 0.4799), (0.2283, -0.5825, 0.4799), (0.09425, -0.7172, 0.4799), (0.2253, -0.5991, 0.4799), (-0.1454, -0.5389, 0.4799), (-0.1397, -0.5432, 0.4799), (0.2183, -0.5389, 0.5063), (0.1007, -0.6391, 0.6581), (0.09835, -0.6525, 0.6581), (0.1169, -0.5389, 0.6581), (0.0901, -0.6982, 0.6581), (-0.1239, -0.5389, 0.6581), (0.01005, -0.6387, 0.6581), (0.2358, -0.5389, 0.4799), (0.2283, -0.5825, 0.4799), (0.09425, -0.7172, 0.4799), (0.2253, -0.5991, 0.4799), (-0.1454, -0.5389, 0.4799), (-0.1397, -0.5432, 0.4799), (0.2183, -0.5389, 0.5063)], [], [(0, 22, 23), (19, 18, 24, 25, 0), (4, 17, 0, 23, 8), (20, 21, 10, 9, 12, 11), (25, 22, 0), (2, 6, 5, 15, 14, 16), (17, 19, 0), (8, 7, 26, 3, 4), (26, 1, 3), (16, 13, 20, 11, 2)])
_k = set([(1, 3), (1, 26), (2, 6), (2, 11), (3, 4), (4, 17), (5, 6), (5, 15), (7, 8), (7, 26), (8, 23), (9, 10), (9, 12), (10, 21), (11, 12), (13, 16), (13, 20), (14, 15), (14, 16), (17, 19), (18, 19), (18, 24), (20, 21), (22, 23), (22, 25), (24, 25)])
me_cube_cell_010.attributes.new('sharp_edge', 'BOOLEAN', 'EDGE').data.foreach_set('value', [ (min(e.vertices), max(e.vertices)) in _k for e in me_cube_cell_010.edges])
me_cube_cell_010.materials.append(mat_material)
me_cube_cell_010.use_remesh_preserve_volume = False
me_cube_cell_010.use_remesh_preserve_attributes = False
me_cube_cell_010.use_mirror_vertex_groups = False
me_cube_cell_010.update()
me_cube_cell_009 = bpy.data.meshes.new('Cube_cell.009')
me_cube_cell_009.from_pydata([(0.4149, -1.159, 0.619), (1.093, 0.8144, 0.5587), (0.7778, 0.9285, 0.6545), (0.5481, 1.029, 0.6545), (1.558, 0.03647, 0.6545), (1.057, 0.8061, 0.6545), (1.193, 0.7132, 0.4762), (1.052, 0.8522, 0.4762), (0.3212, 1.171, 0.4762), (0.2266, 1.18, 0.4762), (0.4476, -1.143, 0.6545), (0.677, -1.012, 0.6545), (0.4142, -1.162, 0.6545), (0.3738, -1.136, 0.6545), (1.816, -0.3611, 0.6545), (0.57, -1.063, 0.4762), (0.251, -1.045, 0.4762), (0.2331, -1.034, 0.4762), (0.5552, -1.071, 0.4762), (1.616, -0.4654, 0.4762), (1.866, -0.3228, 0.4762), (-0.5601, 0.6452, 0.6545), (-0.7096, 0.3705, 0.6545), (-0.718, 0.3547, 0.6545), (-0.7197, 0.2054, 0.6545), (0.1007, 1.073, 0.6545), (-0.7163, 0.5696, 0.4762), (-0.7489, 0.5097, 0.4762), (-0.7871, 0.438, 0.4762), (-0.7258, -0.4393, 0.6545), (-0.7961, -0.3813, 0.4762), (-0.7948, -0.2398, 0.4762), (1.057, 0.8061, 0.6545), (0.7778, 0.9285, 0.6545), (0.5481, 1.029, 0.6545), (1.558, 0.03647, 0.6545), (1.193, 0.7132, 0.4762), (1.052, 0.8522, 0.4762), (0.3212, 1.171, 0.4762), (0.2266, 1.18, 0.4762), (0.4476, -1.143, 0.6545), (0.677, -1.012, 0.6545), (0.4142, -1.162, 0.6545), (0.3738, -1.136, 0.6545), (1.816, -0.3611, 0.6545), (0.251, -1.045, 0.4762), (0.2331, -1.034, 0.4762), (0.5552, -1.071, 0.4762), (0.57, -1.063, 0.4762), (1.616, -0.4654, 0.4762), (1.866, -0.3228, 0.4762), (-0.5601, 0.6452, 0.6545), (-0.7096, 0.3705, 0.6545), (-0.718, 0.3547, 0.6545), (-0.7197, 0.2054, 0.6545), (0.1007, 1.073, 0.6545), (-0.7163, 0.5696, 0.4762), (-0.7489, 0.5097, 0.4762), (-0.7871, 0.438, 0.4762), (-0.7258, -0.4393, 0.6545), (-0.7948, -0.2398, 0.4762), (-0.7961, -0.3813, 0.4762)], [], [(51, 25, 9, 56), (1, 36, 37), (0, 47, 48, 10, 42), (0, 45, 47), (1, 32, 35), (46, 45, 0, 42, 43), (34, 33, 1, 37, 38), (52, 51, 56, 57), (6, 50, 49, 15, 18, 16, 17, 61, 60, 58, 27, 26, 39, 8, 7), (13, 12, 40, 41, 44, 4, 5, 2, 3, 55, 21, 22, 53, 54, 59), (11, 10, 48, 19), (14, 11, 19, 20), (57, 28, 23, 52), (28, 31, 24, 23), (43, 29, 30, 46), (33, 32, 1), (25, 34, 38, 9), (31, 30, 29, 24), (36, 1, 35, 14, 20)])
_k = set([(2, 3), (2, 5), (3, 55), (4, 5), (4, 44), (6, 7), (6, 50), (7, 8), (8, 39), (9, 38), (9, 56), (10, 11), (10, 42), (11, 14), (12, 13), (12, 40), (13, 59), (14, 35), (15, 18), (15, 49), (16, 17), (16, 18), (17, 61), (19, 20), (19, 48), (20, 36), (21, 22), (21, 55), (22, 53), (23, 24), (23, 52), (24, 29), (25, 34), (25, 51), (26, 27), (26, 39), (27, 58), (28, 31), (28, 57), (29, 43), (30, 31), (30, 46), (32, 33), (32, 35), (33, 34), (36, 37), (37, 38), (40, 41), (41, 44), (42, 43), (45, 46), (45, 47), (47, 48), (49, 50), (51, 52), (53, 54), (54, 59), (56, 57), (58, 60), (60, 61)])
me_cube_cell_009.attributes.new('sharp_edge', 'BOOLEAN', 'EDGE').data.foreach_set('value', [ (min(e.vertices), max(e.vertices)) in _k for e in me_cube_cell_009.edges])
me_cube_cell_009.materials.append(mat_material)
me_cube_cell_009.use_remesh_preserve_volume = False
me_cube_cell_009.use_remesh_preserve_attributes = False
me_cube_cell_009.use_mirror_vertex_groups = False
me_cube_cell_009.update()
me_cube_cell_008 = bpy.data.meshes.new('Cube_cell.008')
me_cube_cell_008.from_pydata([(0.8626, 1.016, 0.08295), (0.6483, 1.363, 0.04324), (0.6032, -0.7187, -0.03671), (0.963, -0.341, 0.005878), (0.9655, -0.2758, 0.1048), (0.9683, -0.3116, 0.1048), (0.8746, -0.4072, 0.1048), (0.5536, -0.7341, 0.1048), (0.9219, 0.1096, -0.07341), (0.9463, -0.2019, -0.07341), (0.9495, -0.2431, -0.07341), (0.7459, -0.4915, -0.07341), (0.5548, -0.7241, -0.07341), (-1.346, -0.1616, 0.1048), (-1.18, -0.4466, 0.1048), (-1.192, -0.4268, 0.1048), (-1.089, -0.5434, 0.1048), (-0.3749, -0.8805, 0.1048), (-0.7213, -0.9349, 0.1048), (0.04666, -0.8041, -0.07341), (-0.7139, -0.9236, -0.07341), (-0.7946, -0.8378, -0.07341), (-1.295, 0.0622, -0.07341), (-1.299, -0.2434, -0.07341), (-1.212, -0.3929, -0.07341), (-1.265, -0.3019, -0.07341), (0.6495, 1.389, 0.1048), (0.7978, 1.136, 0.1048), (0.8634, 1.025, 0.1048), (0.8954, 0.6182, 0.1048), (0.405, 1.411, -0.07341), (-0.5156, 1.857, 0.1048), (-1.22, 1.601, 0.1048), (-1.326, 1.563, 0.1048), (-1.33, 1.224, 0.1048), (0.02327, 1.64, 0.1048), (-0.6424, 1.832, -0.07341), (-0.7967, 1.776, -0.07341), (-0.2802, 1.687, -0.07341), (-1.277, 1.602, -0.07341), (0.9655, -0.2758, 0.1048), (0.9683, -0.3116, 0.1048), (0.8746, -0.4072, 0.1048), (0.5536, -0.7341, 0.1048), (0.9219, 0.1096, -0.07341), (0.9463, -0.2019, -0.07341), (0.9495, -0.2431, -0.07341), (0.7459, -0.4915, -0.07341), (0.5548, -0.7241, -0.07341), (-1.18, -0.4466, 0.1048), (-1.192, -0.4268, 0.1048), (-1.346, -0.1616, 0.1048), (-1.089, -0.5434, 0.1048), (-0.7213, -0.9349, 0.1048), (-0.3749, -0.8805, 0.1048), (0.04666, -0.8041, -0.07341), (-0.7139, -0.9236, -0.07341), (-0.7946, -0.8378, -0.07341), (-1.295, 0.0622, -0.07341), (-1.299, -0.2434, -0.07341), (-1.212, -0.3929, -0.07341), (-1.265, -0.3019, -0.07341), (0.6495, 1.389, 0.1048), (0.7978, 1.136, 0.1048), (0.8634, 1.025, 0.1048), (0.8954, 0.6182, 0.1048), (0.405, 1.411, -0.07341), (-0.5156, 1.857, 0.1048), (-1.22, 1.601, 0.1048), (-1.326, 1.563, 0.1048), (-1.33, 1.224, 0.1048), (0.02327, 1.64, 0.1048), (-0.6424, 1.832, -0.07341), (-0.7967, 1.776, -0.07341), (-0.2802, 1.687, -0.07341), (-1.277, 1.602, -0.07341)], [], [(44, 66, 1, 0), (0, 64, 65), (0, 1, 62, 63), (1, 66, 74), (2, 42, 43), (2, 3, 41, 42), (1, 74, 72, 67, 71), (2, 55, 12), (3, 46, 45, 40, 41), (2, 43, 54), (1, 71, 62), (61, 60, 49, 50), (47, 46, 3, 2), (60, 21, 52, 49), (45, 44, 0, 65, 40), (13, 34, 58, 59), (68, 67, 72, 73), (63, 64, 0), (8, 9, 10, 11, 48, 19, 56, 57, 24, 25, 23, 22, 75, 37, 36, 38, 30), (21, 20, 53, 52), (26, 35, 31, 32, 69, 70, 51, 15, 14, 16, 18, 17, 7, 6, 5, 4, 29, 28, 27), (73, 39, 33, 68), (20, 55, 2, 54, 53), (59, 61, 50, 13), (39, 58, 34, 33), (12, 47, 2)])
_k = set([(4, 5), (4, 29), (5, 6), (6, 7), (7, 17), (8, 9), (8, 30), (9, 10), (10, 11), (11, 48), (12, 47), (12, 55), (13, 34), (13, 50), (14, 15), (14, 16), (15, 51), (16, 18), (17, 18), (19, 48), (19, 56), (20, 21), (20, 55), (21, 60), (22, 23), (22, 75), (23, 25), (24, 25), (24, 57), (26, 27), (26, 35), (27, 28), (28, 29), (30, 38), (31, 32), (31, 35), (32, 69), (33, 34), (33, 68), (36, 37), (36, 38), (37, 75), (39, 58), (39, 73), (40, 41), (40, 65), (41, 42), (42, 43), (43, 54), (44, 45), (44, 66), (45, 46), (46, 47), (49, 50), (49, 52), (51, 70), (52, 53), (53, 54), (56, 57), (58, 59), (59, 61), (60, 61), (62, 63), (62, 71), (63, 64), (64, 65), (66, 74), (67, 68), (67, 71), (69, 70), (72, 73), (72, 74)])
me_cube_cell_008.attributes.new('sharp_edge', 'BOOLEAN', 'EDGE').data.foreach_set('value', [ (min(e.vertices), max(e.vertices)) in _k for e in me_cube_cell_008.edges])
me_cube_cell_008.materials.append(mat_material)
me_cube_cell_008.use_remesh_preserve_volume = False
me_cube_cell_008.use_remesh_preserve_attributes = False
me_cube_cell_008.use_mirror_vertex_groups = False
me_cube_cell_008.update()
me_cube_cell_005 = bpy.data.meshes.new('Cube_cell.005')
me_cube_cell_005.from_pydata([(0.9555, 0.1368, 0.2797), (0.9581, 0.6401, 0.2797), (0.9547, -0.0009239, 0.2797), (0.8743, -0.05867, 0.2797), (0.5007, 1.128, 0.2797), (0.9655, 0.5404, 0.1015), (0.966, 0.6513, 0.1015), (0.9621, -0.05867, 0.1015), (0.4689, 1.182, 0.1015), (0.9597, -0.05867, 0.1566), (0.9594, -0.05867, 0.1634), (-0.3124, -0.05867, 0.2797), (-0.3808, -0.05867, 0.1015), (0.9555, 0.1368, 0.2797), (0.9581, 0.6401, 0.2797), (0.8743, -0.05867, 0.2797), (0.9547, -0.0009239, 0.2797), (0.5007, 1.128, 0.2797), (0.9594, -0.05867, 0.1634), (0.9655, 0.5404, 0.1015), (0.966, 0.6513, 0.1015), (0.9621, -0.05867, 0.1015), (0.4689, 1.182, 0.1015), (0.9597, -0.05867, 0.1566), (-0.3124, -0.05867, 0.2797), (-0.3808, -0.05867, 0.1015)], [], [(3, 11, 25, 21, 9, 18), (16, 10, 23), (25, 22, 20, 19, 21), (17, 14, 6, 8), (14, 13, 5, 6), (13, 16, 23, 7, 5), (16, 15, 10), (17, 8, 12, 24), (3, 2, 0, 1, 4, 11)])
_k = set([(0, 1), (0, 2), (1, 4), (2, 3), (3, 18), (4, 11), (5, 6), (5, 7), (6, 8), (7, 23), (8, 12), (9, 18), (9, 21), (10, 15), (10, 23), (11, 25), (12, 24), (13, 14), (13, 16), (14, 17), (15, 16), (17, 24), (19, 20), (19, 21), (20, 22), (22, 25)])
me_cube_cell_005.attributes.new('sharp_edge', 'BOOLEAN', 'EDGE').data.foreach_set('value', [ (min(e.vertices), max(e.vertices)) in _k for e in me_cube_cell_005.edges])
me_cube_cell_005.materials.append(mat_material)
me_cube_cell_005.use_remesh_preserve_volume = False
me_cube_cell_005.use_remesh_preserve_attributes = False
me_cube_cell_005.use_mirror_vertex_groups = False
me_cube_cell_005.update()
me_cube_cell_004 = bpy.data.meshes.new('Cube_cell.004')
me_cube_cell_004.from_pydata([(0.3126, -0.1917, 0.1651), (0.1089, -0.7827, 0.1651), (0.1329, -0.8185, 0.1651), (0.3086, -0.1917, 0.1842), (-0.283, -0.1917, 0.1651), (0.2754, -0.1917, 0.3433), (0.2428, -0.3064, 0.3433), (0.2028, -0.4462, 0.3433), (0.03264, -0.1917, 0.3433), (0.09304, -0.2827, 0.3433), (0.3126, -0.1917, 0.1651), (0.1329, -0.8185, 0.1651), (0.1089, -0.7827, 0.1651), (0.3086, -0.1917, 0.1842), (-0.283, -0.1917, 0.1651), (0.2754, -0.1917, 0.3433), (0.2428, -0.3064, 0.3433), (0.2028, -0.4462, 0.3433), (0.03264, -0.1917, 0.3433), (0.09304, -0.2827, 0.3433)], [], [(13, 0, 4, 18, 15), (17, 16, 15, 18, 19), (3, 5, 6), (7, 9, 12, 11), (9, 8, 14, 12), (6, 7, 11, 10, 3), (0, 2, 1, 4)])
_k = set([(0, 2), (0, 13), (1, 2), (1, 4), (3, 5), (3, 10), (4, 18), (5, 6), (6, 7), (7, 9), (8, 9), (8, 14), (10, 11), (11, 12), (12, 14), (13, 15), (15, 16), (16, 17), (17, 19), (18, 19)])
me_cube_cell_004.attributes.new('sharp_edge', 'BOOLEAN', 'EDGE').data.foreach_set('value', [ (min(e.vertices), max(e.vertices)) in _k for e in me_cube_cell_004.edges])
me_cube_cell_004.materials.append(mat_material)
me_cube_cell_004.use_remesh_preserve_volume = False
me_cube_cell_004.use_remesh_preserve_attributes = False
me_cube_cell_004.use_mirror_vertex_groups = False
me_cube_cell_004.update()
me_cube_cell_003 = bpy.data.meshes.new('Cube_cell.003')
me_cube_cell_003.from_pydata([(0.8174, 0.01318, 0.01654), (-0.4008, 0.01318, 0.01654), (0.7143, -0.4302, 0.01654), (0.6906, -0.5316, 0.01654), (0.4645, -0.5835, 0.01654), (-0.5819, -0.8234, 0.01654), (-0.5708, -0.5798, 0.01654), (-0.5812, -0.6163, 0.01654), (-0.5816, -0.7075, 0.01654), (0.865, 0.01318, 0.1948), (-0.438, 0.01318, 0.1948), (0.8514, -0.04552, 0.1948), (0.7439, -0.5062, 0.1948), (-0.2828, -0.742, 0.1948), (-0.513, -0.7947, 0.1948), (-0.4643, -0.07852, 0.1948), (-0.5116, -0.2441, 0.1948), (-0.5116, -0.2639, 0.1948), (0.8174, 0.01318, 0.01654), (0.7143, -0.4302, 0.01654), (0.6906, -0.5316, 0.01654), (0.4645, -0.5835, 0.01654), (-0.5819, -0.8234, 0.01654), (-0.4008, 0.01318, 0.01654), (-0.5708, -0.5798, 0.01654), (-0.5812, -0.6163, 0.01654), (-0.5816, -0.7075, 0.01654), (-0.438, 0.01318, 0.1948), (0.865, 0.01318, 0.1948), (0.8514, -0.04552, 0.1948), (0.7439, -0.5062, 0.1948), (-0.2828, -0.742, 0.1948), (-0.513, -0.7947, 0.1948), (-0.4643, -0.07852, 0.1948), (-0.5116, -0.2441, 0.1948), (-0.5116, -0.2639, 0.1948)], [], [(22, 21, 13, 32), (11, 30, 20, 19), (0, 1, 27, 28), (32, 35, 26, 22), (27, 33, 34, 17, 14, 31, 12, 29, 28), (15, 10, 23, 24), (25, 26, 35, 16), (24, 25, 16, 15), (21, 20, 30, 13), (19, 18, 9, 11), (4, 5, 8, 7, 6, 1, 0, 2, 3)])
_k = set([(0, 2), (0, 28), (1, 6), (1, 27), (2, 3), (3, 4), (4, 5), (5, 8), (6, 7), (7, 8), (9, 11), (9, 18), (10, 15), (10, 23), (11, 30), (12, 29), (12, 31), (13, 30), (13, 32), (14, 17), (14, 31), (15, 16), (16, 35), (17, 34), (18, 19), (19, 20), (20, 21), (21, 22), (22, 26), (23, 24), (24, 25), (25, 26), (27, 33), (28, 29), (32, 35), (33, 34)])
me_cube_cell_003.attributes.new('sharp_edge', 'BOOLEAN', 'EDGE').data.foreach_set('value', [ (min(e.vertices), max(e.vertices)) in _k for e in me_cube_cell_003.edges])
me_cube_cell_003.materials.append(mat_material)
me_cube_cell_003.use_remesh_preserve_volume = False
me_cube_cell_003.use_remesh_preserve_attributes = False
me_cube_cell_003.use_mirror_vertex_groups = False
me_cube_cell_003.update()
me_cube_cell_002 = bpy.data.meshes.new('Cube_cell.002')
me_cube_cell_002.from_pydata([(0.3251, 0.8735, -0.2113), (0.2844, 0.9292, -0.2113), (0.2073, 0.8735, -0.2113), (0.2891, 0.8735, -0.3237), (0.3251, 0.8735, -0.2113), (0.2844, 0.9292, -0.2113), (0.2073, 0.8735, -0.2113), (0.2891, 0.8735, -0.3237)], [], [(5, 4, 7), (0, 6, 3), (0, 1, 6), (7, 2, 5)])
_k = set([(0, 1), (0, 3), (1, 6), (2, 5), (2, 7), (3, 6), (4, 5), (4, 7)])
me_cube_cell_002.attributes.new('sharp_edge', 'BOOLEAN', 'EDGE').data.foreach_set('value', [ (min(e.vertices), max(e.vertices)) in _k for e in me_cube_cell_002.edges])
me_cube_cell_002.materials.append(mat_material)
me_cube_cell_002.use_remesh_preserve_volume = False
me_cube_cell_002.use_remesh_preserve_attributes = False
me_cube_cell_002.use_mirror_vertex_groups = False
me_cube_cell_002.update()
me_cube_cell_001 = bpy.data.meshes.new('Cube_cell.001')
me_cube_cell_001.from_pydata([(1.18, 0.04943, 0.7081), (1.18, 0.04703, 0.7447), (1.136, -0.0552, 0.7447), (1.079, -0.1858, 0.7447), (1.062, -0.2252, 0.7447), (1.017, 0.1631, 0.5665), (1.121, -0.08351, 0.5665), (1.096, -0.1422, 0.5665), (1.017, -0.3226, 0.5665), (0.708, 0.3463, 0.7447), (0.04023, 0.77, 0.7447), (-0.2205, 0.5727, 0.7447), (-0.4164, 0.065, 0.7447), (-0.7706, 0.1346, 0.7447), (-0.7927, 0.139, 0.7447), (0.2733, 0.6352, 0.5665), (-0.02956, 0.8273, 0.5665), (0.6916, -0.2587, 0.5665), (-0.9118, 0.05653, 0.5665), (-0.5297, 0.4489, 0.5665), (-0.9118, 0.1596, 0.5665), (-0.9118, 0.1071, 0.6514), (-0.9118, 0.1262, 0.6209), (-0.9118, 0.135, 0.6066), (-0.9118, 0.06225, 0.5761), (1.136, -0.0552, 0.7447), (1.18, 0.04703, 0.7447), (1.079, -0.1858, 0.7447), (1.062, -0.2252, 0.7447), (1.017, 0.1631, 0.5665), (1.121, -0.08351, 0.5665), (1.096, -0.1422, 0.5665), (1.017, -0.3226, 0.5665), (0.708, 0.3463, 0.7447), (0.04023, 0.77, 0.7447), (-0.7927, 0.139, 0.7447), (-0.2205, 0.5727, 0.7447), (-0.4164, 0.065, 0.7447), (-0.7706, 0.1346, 0.7447), (0.2733, 0.6352, 0.5665), (-0.02956, 0.8273, 0.5665), (0.6916, -0.2587, 0.5665), (-0.9118, 0.05653, 0.5665), (-0.5297, 0.4489, 0.5665), (-0.9118, 0.1596, 0.5665), (-0.9118, 0.1071, 0.6514), (-0.9118, 0.1262, 0.6209), (-0.9118, 0.135, 0.6066), (-0.9118, 0.06225, 0.5761)], [], [(0, 5, 39), (18, 48, 45, 46, 47, 44), (37, 38, 24, 42, 41), (34, 33, 0, 39, 40), (28, 37, 41, 8), (33, 26, 0), (29, 6, 31, 32, 17, 18, 44, 43, 16, 15), (23, 22, 36, 34, 40, 19), (26, 25, 0), (22, 21, 35, 36), (19, 20, 23), (25, 27, 7, 30, 0), (30, 5, 0), (8, 7, 27, 28), (38, 35, 21, 24), (1, 9, 10, 11, 14, 13, 12, 4, 3, 2)])
_k = set([(1, 2), (1, 9), (2, 3), (3, 4), (4, 12), (5, 30), (5, 39), (6, 29), (6, 31), (7, 8), (7, 30), (8, 41), (9, 10), (10, 11), (11, 14), (12, 13), (13, 14), (15, 16), (15, 29), (16, 43), (17, 18), (17, 32), (18, 48), (19, 20), (19, 40), (20, 23), (21, 22), (21, 24), (22, 23), (24, 42), (25, 26), (25, 27), (26, 33), (27, 28), (28, 37), (31, 32), (33, 34), (34, 36), (35, 36), (35, 38), (37, 38), (39, 40), (41, 42), (43, 44), (44, 47), (45, 46), (45, 48), (46, 47)])
me_cube_cell_001.attributes.new('sharp_edge', 'BOOLEAN', 'EDGE').data.foreach_set('value', [ (min(e.vertices), max(e.vertices)) in _k for e in me_cube_cell_001.edges])
me_cube_cell_001.materials.append(mat_material)
me_cube_cell_001.use_remesh_preserve_volume = False
me_cube_cell_001.use_remesh_preserve_attributes = False
me_cube_cell_001.use_mirror_vertex_groups = False
me_cube_cell_001.update()
me_cube_cell_000 = bpy.data.meshes.new('Cube_cell.000')
me_cube_cell_000.from_pydata([(0.004235, 1.285, 0.1371), (0.08304, 1.24, 0.1371), (0.3529, 1.085, 0.1371), (0.6885, 0.01834, 0.1371), (0.6473, 0.1496, 0.1371), (-0.03581, 1.242, -0.04112), (0.3254, 1.034, -0.04112), (0.3848, 1.0, -0.04112), (0.6935, 0.01834, -0.04112), (0.4497, 0.7942, -0.04112), (-0.319, 1.095, 0.1371), (-0.343, 1.081, 0.1371), (-0.3726, 0.8695, 0.1371), (-0.4916, 0.01834, 0.1371), (-0.3526, 0.1657, -0.04112), (-0.3732, 0.01834, -0.04112), (-0.1062, 1.2, -0.04112), (-0.2163, 1.135, -0.04112), (0.004235, 1.285, 0.1371), (0.08304, 1.24, 0.1371), (0.3529, 1.085, 0.1371), (0.6885, 0.01834, 0.1371), (0.6473, 0.1496, 0.1371), (0.6935, 0.01834, -0.04112), (-0.03581, 1.242, -0.04112), (0.3254, 1.034, -0.04112), (0.3848, 1.0, -0.04112), (0.4497, 0.7942, -0.04112), (-0.319, 1.095, 0.1371), (-0.343, 1.081, 0.1371), (-0.3726, 0.8695, 0.1371), (-0.4916, 0.01834, 0.1371), (-0.2163, 1.135, -0.04112), (-0.3526, 0.1657, -0.04112), (-0.3732, 0.01834, -0.04112), (-0.1062, 1.2, -0.04112)], [], [(21, 22, 20, 19, 18, 28, 29, 30, 31), (12, 11, 32, 33), (26, 25, 1, 2), (34, 23, 21, 31), (25, 24, 0, 1), (9, 26, 2, 4), (10, 0, 24, 35), (5, 6, 7, 27, 23, 34, 14, 17, 16), (33, 15, 13, 12), (4, 3, 8, 9), (35, 32, 11, 10)])
_k = set([(0, 1), (0, 10), (1, 2), (2, 4), (3, 4), (3, 8), (5, 6), (5, 16), (6, 7), (7, 27), (8, 9), (9, 26), (10, 11), (11, 12), (12, 13), (13, 15), (14, 17), (14, 34), (15, 33), (16, 17), (18, 19), (18, 28), (19, 20), (20, 22), (21, 22), (21, 23), (23, 27), (24, 25), (24, 35), (25, 26), (28, 29), (29, 30), (30, 31), (31, 34), (32, 33), (32, 35)])
me_cube_cell_000.attributes.new('sharp_edge', 'BOOLEAN', 'EDGE').data.foreach_set('value', [ (min(e.vertices), max(e.vertices)) in _k for e in me_cube_cell_000.edges])
me_cube_cell_000.materials.append(mat_material)
me_cube_cell_000.use_remesh_preserve_volume = False
me_cube_cell_000.use_remesh_preserve_attributes = False
me_cube_cell_000.use_mirror_vertex_groups = False
me_cube_cell_000.update()
me_cube_cell_048 = bpy.data.meshes.new('Cube_cell.048')
me_cube_cell_048.from_pydata([(0.1471, 0.4228, 0.008605), (0.9947, -0.244, 0.008605), (1.057, -0.2934, 0.008605), (0.9888, -0.3453, 0.008605), (-0.2463, 0.4319, 0.008605), (0.5683, -0.6634, 0.008605), (0.3996, -0.6358, 0.008605), (-0.3715, -0.5093, 0.008605), (-0.3715, 0.4347, 0.008605), (0.6244, -0.5515, -0.1696), (0.5324, -0.6211, -0.1696), (-0.2405, -0.4947, -0.1696), (-0.3715, -0.4732, -0.1696), (-0.3715, 0.07593, -0.1696), (0.464, 0.05712, -0.1696), (0.6509, -0.08994, -0.1696), (0.936, -0.3152, -0.1696), (0.1471, 0.4228, 0.008605), (0.9947, -0.244, 0.008605), (1.057, -0.2934, 0.008605), (0.9888, -0.3453, 0.008605), (0.5683, -0.6634, 0.008605), (-0.2463, 0.4319, 0.008605), (0.3996, -0.6358, 0.008605), (-0.3715, -0.5093, 0.008605), (-0.3715, 0.4347, 0.008605), (0.5324, -0.6211, -0.1696), (0.6244, -0.5515, -0.1696), (-0.2405, -0.4947, -0.1696), (-0.3715, -0.4732, -0.1696), (0.464, 0.05712, -0.1696), (0.6509, -0.08994, -0.1696), (0.936, -0.3152, -0.1696), (-0.3715, 0.07593, -0.1696)], [], [(24, 23, 21, 20, 19, 18, 17, 22, 25), (3, 5, 26, 27), (29, 24, 25, 13), (28, 26, 5, 6), (33, 8, 4, 0, 30), (31, 30, 0, 1), (27, 32, 2, 3), (32, 31, 1, 2), (13, 14, 15, 16, 9, 10, 11, 29), (6, 7, 12, 28)])
_k = set([(0, 1), (0, 4), (1, 2), (2, 3), (3, 5), (4, 8), (5, 6), (6, 7), (7, 12), (8, 33), (9, 10), (9, 16), (10, 11), (11, 29), (12, 28), (13, 14), (13, 25), (14, 15), (15, 16), (17, 18), (17, 22), (18, 19), (19, 20), (20, 21), (21, 23), (22, 25), (23, 24), (24, 29), (26, 27), (26, 28), (27, 32), (30, 31), (30, 33), (31, 32)])
me_cube_cell_048.attributes.new('sharp_edge', 'BOOLEAN', 'EDGE').data.foreach_set('value', [ (min(e.vertices), max(e.vertices)) in _k for e in me_cube_cell_048.edges])
me_cube_cell_048.materials.append(mat_material)
me_cube_cell_048.use_remesh_preserve_volume = False
me_cube_cell_048.use_remesh_preserve_attributes = False
me_cube_cell_048.use_mirror_vertex_groups = False
me_cube_cell_048.update()
me_plane_003 = bpy.data.meshes.new('Plane.003')
me_plane_003.from_pydata([(-1.0, -1.0, 0.0), (1.0, -1.0, 0.0), (-1.0, 1.0, 0.0), (1.0, 1.0, 0.0)], [], [(0, 1, 3, 2)])
me_plane_003.use_remesh_preserve_volume = False
me_plane_003.use_remesh_preserve_attributes = False
me_plane_003.use_mirror_vertex_groups = False
me_plane_003.update()
me_icosphere = bpy.data.meshes.new('Icosphere')
me_icosphere.from_pydata([(0.0, 0.0, -1.0), (0.7236, -0.5257, -0.4472), (-0.2764, -0.8506, -0.4472), (-0.8944, 0.0, -0.4472), (-0.2764, 0.8506, -0.4472), (0.7236, 0.5257, -0.4472), (0.2764, -0.8506, 0.4472), (-0.7236, -0.5257, 0.4472), (-0.7236, 0.5257, 0.4472), (0.2764, 0.8506, 0.4472), (0.8944, 0.0, 0.4472), (0.0, 0.0, 1.0), (-0.1625, -0.5, -0.8507), (0.4253, -0.309, -0.8507), (0.2629, -0.809, -0.5257), (0.8506, 0.0, -0.5257), (0.4253, 0.309, -0.8507), (-0.5257, 0.0, -0.8507), (-0.6882, -0.5, -0.5257), (-0.1625, 0.5, -0.8507), (-0.6882, 0.5, -0.5257), (0.2629, 0.809, -0.5257), (0.9511, -0.309, 0.0), (0.9511, 0.309, 0.0), (0.0, -1.0, 0.0), (0.5878, -0.809, 0.0), (-0.9511, -0.309, 0.0), (-0.5878, -0.809, 0.0), (-0.5878, 0.809, 0.0), (-0.9511, 0.309, 0.0), (0.5878, 0.809, 0.0), (0.0, 1.0, 0.0), (0.6882, -0.5, 0.5257), (-0.2629, -0.809, 0.5257), (-0.8506, 0.0, 0.5257), (-0.2629, 0.809, 0.5257), (0.6882, 0.5, 0.5257), (0.1625, -0.5, 0.8507), (0.5257, 0.0, 0.8507), (-0.4253, -0.309, 0.8507), (-0.4253, 0.309, 0.8507), (0.1625, 0.5, 0.8507)], [], [(0, 13, 12), (1, 13, 15), (0, 12, 17), (0, 17, 19), (0, 19, 16), (1, 15, 22), (2, 14, 24), (3, 18, 26), (4, 20, 28), (5, 21, 30), (1, 22, 25), (2, 24, 27), (3, 26, 29), (4, 28, 31), (5, 30, 23), (6, 32, 37), (7, 33, 39), (8, 34, 40), (9, 35, 41), (10, 36, 38), (38, 41, 11), (38, 36, 41), (36, 9, 41), (41, 40, 11), (41, 35, 40), (35, 8, 40), (40, 39, 11), (40, 34, 39), (34, 7, 39), (39, 37, 11), (39, 33, 37), (33, 6, 37), (37, 38, 11), (37, 32, 38), (32, 10, 38), (23, 36, 10), (23, 30, 36), (30, 9, 36), (31, 35, 9), (31, 28, 35), (28, 8, 35), (29, 34, 8), (29, 26, 34), (26, 7, 34), (27, 33, 7), (27, 24, 33), (24, 6, 33), (25, 32, 6), (25, 22, 32), (22, 10, 32), (30, 31, 9), (30, 21, 31), (21, 4, 31), (28, 29, 8), (28, 20, 29), (20, 3, 29), (26, 27, 7), (26, 18, 27), (18, 2, 27), (24, 25, 6), (24, 14, 25), (14, 1, 25), (22, 23, 10), (22, 15, 23), (15, 5, 23), (16, 21, 5), (16, 19, 21), (19, 4, 21), (19, 20, 4), (19, 17, 20), (17, 3, 20), (17, 18, 3), (17, 12, 18), (12, 2, 18), (15, 16, 5), (15, 13, 16), (13, 0, 16), (12, 14, 2), (12, 13, 14), (13, 1, 14)])
me_icosphere.use_remesh_preserve_volume = False
me_icosphere.use_remesh_preserve_attributes = False
me_icosphere.use_mirror_vertex_groups = False
me_icosphere.update()

# ---- objects
ob_cube_cell_051 = bpy.data.objects.new('Cube_cell.051', me_cube_cell_049)
ob_cube_cell_050 = bpy.data.objects.new('Cube_cell.050', me_cube_cell_047)
ob_cube_cell_049 = bpy.data.objects.new('Cube_cell.049', me_cube_cell_046)
ob_cube_cell_048 = bpy.data.objects.new('Cube_cell.048', me_cube_cell_052)
ob_cube_cell_028 = bpy.data.objects.new('Cube_cell.028', me_cube_cell_051)
ob_cube_cell_046 = bpy.data.objects.new('Cube_cell.046', me_cube_cell_044)
ob_cube_cell_044 = bpy.data.objects.new('Cube_cell.044', me_cube_cell_042)
ob_cube_cell_043 = bpy.data.objects.new('Cube_cell.043', me_cube_cell_041)
ob_cube_cell_040 = bpy.data.objects.new('Cube_cell.040', me_cube_cell_038)
ob_cube_cell_037 = bpy.data.objects.new('Cube_cell.037', me_cube_cell_035)
ob_cube_cell_036 = bpy.data.objects.new('Cube_cell.036', me_cube_cell_034)
ob_cube_cell_035 = bpy.data.objects.new('Cube_cell.035', me_cube_cell_033)
ob_cube_cell_034 = bpy.data.objects.new('Cube_cell.034', me_cube_cell_032)
ob_cube_cell_033 = bpy.data.objects.new('Cube_cell.033', me_cube_cell_031)
ob_cube_cell_032 = bpy.data.objects.new('Cube_cell.032', me_cube_cell_030)
ob_cube_cell_031 = bpy.data.objects.new('Cube_cell.031', me_cube_cell_029)
ob_cube_cell_030 = bpy.data.objects.new('Cube_cell.030', me_cube_cell_028)
ob_cube_cell_029 = bpy.data.objects.new('Cube_cell.029', me_cube_cell_027)
ob_cube_cell_027 = bpy.data.objects.new('Cube_cell.027', me_cube_cell_026)
ob_cube_cell_026 = bpy.data.objects.new('Cube_cell.026', me_cube_cell_025)
ob_cube_cell_025 = bpy.data.objects.new('Cube_cell.025', me_cube_cell_024)
ob_cube_cell_024 = bpy.data.objects.new('Cube_cell.024', me_cube_cell_023)
ob_cube_cell_023 = bpy.data.objects.new('Cube_cell.023', me_cube_cell_022)
ob_cube_cell_022 = bpy.data.objects.new('Cube_cell.022', me_cube_cell_021)
ob_cube_cell_021 = bpy.data.objects.new('Cube_cell.021', me_cube_cell_020)
ob_cube_cell_020 = bpy.data.objects.new('Cube_cell.020', me_cube_cell_019)
ob_cube_cell_019 = bpy.data.objects.new('Cube_cell.019', me_cube_cell_018)
ob_cube_cell_018 = bpy.data.objects.new('Cube_cell.018', me_cube_cell_017)
ob_cube_cell_017 = bpy.data.objects.new('Cube_cell.017', me_cube_cell_016)
ob_cube_cell_016 = bpy.data.objects.new('Cube_cell.016', me_cube_cell_015)
ob_cube_cell_013 = bpy.data.objects.new('Cube_cell.013', me_cube_cell_012)
ob_cube_cell_012 = bpy.data.objects.new('Cube_cell.012', me_cube_cell_011)
ob_cube_cell_011 = bpy.data.objects.new('Cube_cell.011', me_cube_cell_010)
ob_cube_cell_010 = bpy.data.objects.new('Cube_cell.010', me_cube_cell_009)
ob_cube_cell_009 = bpy.data.objects.new('Cube_cell.009', me_cube_cell_008)
ob_cube_cell_006 = bpy.data.objects.new('Cube_cell.006', me_cube_cell_005)
ob_cube_cell_005 = bpy.data.objects.new('Cube_cell.005', me_cube_cell_004)
ob_cube_cell_004 = bpy.data.objects.new('Cube_cell.004', me_cube_cell_003)
ob_cube_cell_003 = bpy.data.objects.new('Cube_cell.003', me_cube_cell_002)
ob_cube_cell_002 = bpy.data.objects.new('Cube_cell.002', me_cube_cell_001)
ob_cube_cell_001 = bpy.data.objects.new('Cube_cell.001', me_cube_cell_000)
ob_cube_cell = bpy.data.objects.new('Cube_cell', me_cube_cell_048)
ob_plane = bpy.data.objects.new('Plane', me_plane_003)
ob_icosphere = bpy.data.objects.new('Icosphere', me_icosphere)

# ---- transforms, parenting, visibility, modifiers, constraints
ob_cube_cell_051.location = (0.6297, 2.101, 0.1329)
ob_cube_cell_051.rotation_euler = (-0.1066, 0.08541, 0.05481)
ob_cube_cell_051.scale = (0.5687, 0.5687, 0.5687)
ob_cube_cell_051.lineart.crease_threshold = 0.0
ob_cube_cell_050.location = (-0.9313, -2.762, -0.9127)
ob_cube_cell_050.rotation_euler = (0.138, -0.0477, 0.04364)
ob_cube_cell_050.scale = (0.5687, 0.5687, 0.5687)
ob_cube_cell_050.lineart.crease_threshold = 0.0
ob_cube_cell_049.location = (0.569, -2.421, -0.09234)
ob_cube_cell_049.rotation_euler = (0.2657, 0.08131, 0.06979)
ob_cube_cell_049.scale = (0.5687, 0.5687, 0.5687)
ob_cube_cell_049.lineart.crease_threshold = 0.0
ob_cube_cell_048.location = (0.1306, -1.647, 0.07866)
ob_cube_cell_048.rotation_euler = (0.2217, 0.04793, 0.05734)
ob_cube_cell_048.scale = (0.5687, 0.5687, 0.5687)
ob_cube_cell_048.lineart.crease_threshold = 0.0
ob_cube_cell_028.location = (-0.7286, 2.051, -0.07955)
ob_cube_cell_028.rotation_euler = (-0.1775, -0.001363, 0.003009)
ob_cube_cell_028.scale = (0.5687, 0.5687, 0.5687)
ob_cube_cell_028.lineart.crease_threshold = 0.0
ob_cube_cell_046.location = (1.126, -1.201, -0.513)
ob_cube_cell_046.rotation_euler = (0.04677, -0.116, 0.0006858)
ob_cube_cell_046.scale = (0.5687, 0.5687, 0.5687)
ob_cube_cell_046.lineart.crease_threshold = 0.0
ob_cube_cell_044.location = (1.328, -1.66, -0.5642)
ob_cube_cell_044.rotation_euler = (0.006016, 0.008154, 0.003571)
ob_cube_cell_044.scale = (0.5687, 0.5687, 0.5687)
ob_cube_cell_044.lineart.crease_threshold = 0.0
ob_cube_cell_043.location = (0.1476, 1.843, -0.2872)
ob_cube_cell_043.rotation_euler = (-0.001962, -0.002128, 0.05977)
ob_cube_cell_043.scale = (0.5687, 0.5687, 0.5687)
ob_cube_cell_043.lineart.crease_threshold = 0.0
ob_cube_cell_040.location = (1.536, 0.04396, -0.4674)
ob_cube_cell_040.rotation_euler = (-0.06506, 0.2233, -0.04703)
ob_cube_cell_040.scale = (0.5687, 0.5687, 0.5687)
ob_cube_cell_040.lineart.crease_threshold = 0.0
ob_cube_cell_037.location = (-0.629, -1.296, 0.1027)
ob_cube_cell_037.rotation_euler = (0.2182, -0.1013, -0.0198)
ob_cube_cell_037.scale = (0.5687, 0.5687, 0.5687)
ob_cube_cell_037.lineart.crease_threshold = 0.0
ob_cube_cell_036.location = (1.752, -2.041, 0.1572)
ob_cube_cell_036.rotation_euler = (0.004009, -0.001054, 0.007057)
ob_cube_cell_036.scale = (0.5687, 0.5687, 0.5687)
ob_cube_cell_036.lineart.crease_threshold = 0.0
ob_cube_cell_035.location = (-0.1189, 0.9731, -0.3607)
ob_cube_cell_035.rotation_euler = (0.0004073, 0.0002798, 0.0004668)
ob_cube_cell_035.scale = (0.5687, 0.5687, 0.5687)
ob_cube_cell_035.lineart.crease_threshold = 0.0
ob_cube_cell_034.location = (0.5037, 1.133, 0.168)
ob_cube_cell_034.rotation_euler = (0.00049, 0.001285, -0.02245)
ob_cube_cell_034.scale = (0.5687, 0.5687, 0.5687)
ob_cube_cell_034.lineart.crease_threshold = 0.0
ob_cube_cell_033.location = (-2.33, -0.04256, 0.05165)
ob_cube_cell_033.rotation_euler = (0.0006868, -0.01145, 0.01018)
ob_cube_cell_033.scale = (0.5687, 0.5687, 0.5687)
ob_cube_cell_033.lineart.crease_threshold = 0.0
ob_cube_cell_032.location = (-1.082, 1.108, 0.4817)
ob_cube_cell_032.rotation_euler = (-0.0155, 0.06105, 0.02901)
ob_cube_cell_032.scale = (0.5687, 0.5687, 0.5687)
ob_cube_cell_032.lineart.crease_threshold = 0.0
ob_cube_cell_031.location = (-1.452, 1.954, 0.1605)
ob_cube_cell_031.rotation_euler = (-0.04679, 0.001463, -0.05401)
ob_cube_cell_031.scale = (0.5687, 0.5687, 0.5687)
ob_cube_cell_031.lineart.crease_threshold = 0.0
ob_cube_cell_030.location = (1.616, 1.629, 0.1999)
ob_cube_cell_030.rotation_euler = (0.009974, 0.01889, 1.437)
ob_cube_cell_030.scale = (0.5687, 0.5687, 0.5687)
ob_cube_cell_030.lineart.crease_threshold = 0.0
ob_cube_cell_029.location = (-1.788, 0.7579, -0.2044)
ob_cube_cell_029.rotation_euler = (0.0004574, -0.002476, -0.0007261)
ob_cube_cell_029.scale = (0.5687, 0.5687, 0.5687)
ob_cube_cell_029.lineart.crease_threshold = 0.0
ob_cube_cell_027.location = (1.025, 1.82, -0.3348)
ob_cube_cell_027.rotation_euler = (-0.008999, -0.001666, -0.03093)
ob_cube_cell_027.scale = (0.5687, 0.5687, 0.5687)
ob_cube_cell_027.lineart.crease_threshold = 0.0
ob_cube_cell_026.location = (1.416, -2.357, 0.0551)
ob_cube_cell_026.rotation_euler = (0.4413, -0.1871, -0.1389)
ob_cube_cell_026.scale = (0.5687, 0.5687, 0.5687)
ob_cube_cell_026.lineart.crease_threshold = 0.0
ob_cube_cell_025.location = (-1.251, -0.6422, -0.7142)
ob_cube_cell_025.rotation_euler = (-0.02468, -0.08867, -0.01253)
ob_cube_cell_025.scale = (0.5687, 0.5687, 0.5687)
ob_cube_cell_025.lineart.crease_threshold = 0.0
ob_cube_cell_024.location = (0.04609, 1.112, 0.5285)
ob_cube_cell_024.rotation_euler = (-0.2547, -0.005584, -0.1268)
ob_cube_cell_024.scale = (0.5687, 0.5687, 0.5687)
ob_cube_cell_024.lineart.crease_threshold = 0.0
ob_cube_cell_023.location = (1.08, -2.399, -0.01567)
ob_cube_cell_023.rotation_euler = (0.3121, -0.03011, 0.01132)
ob_cube_cell_023.scale = (0.5687, 0.5687, 0.5687)
ob_cube_cell_023.lineart.crease_threshold = 0.0
ob_cube_cell_022.location = (2.253, -0.6283, -0.3178)
ob_cube_cell_022.rotation_euler = (0.003923, 0.04647, 0.009973)
ob_cube_cell_022.scale = (0.5687, 0.5687, 0.5687)
ob_cube_cell_022.lineart.crease_threshold = 0.0
ob_cube_cell_021.location = (-2.164, 0.8723, -0.03059)
ob_cube_cell_021.rotation_euler = (-6.881e-05, -0.0005439, 0.01134)
ob_cube_cell_021.scale = (0.5687, 0.5687, 0.5687)
ob_cube_cell_021.lineart.crease_threshold = 0.0
ob_cube_cell_020.location = (-0.7435, -2.109, 0.08649)
ob_cube_cell_020.rotation_euler = (0.01361, 0.07997, -0.152)
ob_cube_cell_020.scale = (0.5687, 0.5687, 0.5687)
ob_cube_cell_020.lineart.crease_threshold = 0.0
ob_cube_cell_019.location = (1.991, -1.199, -0.08844)
ob_cube_cell_019.rotation_euler = (0.002781, 0.0003626, 0.0257)
ob_cube_cell_019.scale = (0.5687, 0.5687, 0.5687)
ob_cube_cell_019.lineart.crease_threshold = 0.0
ob_cube_cell_018.location = (1.84, 0.7144, -0.3781)
ob_cube_cell_018.rotation_euler = (0.001899, -0.004411, -0.01599)
ob_cube_cell_018.scale = (0.5687, 0.5687, 0.5687)
ob_cube_cell_018.lineart.crease_threshold = 0.0
ob_cube_cell_017.location = (-1.758, -1.193, -0.1569)
ob_cube_cell_017.rotation_euler = (0.0005949, -0.0003119, 0.02235)
ob_cube_cell_017.scale = (0.5687, 0.5687, 0.5687)
ob_cube_cell_017.lineart.crease_threshold = 0.0
ob_cube_cell_016.location = (-1.487, -2.264, -0.2316)
ob_cube_cell_016.rotation_euler = (0.06524, -0.04083, -0.007221)
ob_cube_cell_016.scale = (0.5687, 0.5687, 0.5687)
ob_cube_cell_016.lineart.crease_threshold = 0.0
ob_cube_cell_013.location = (-0.6518, 1.222, -0.01586)
ob_cube_cell_013.rotation_euler = (6.529e-06, -1.905e-05, 0.03902)
ob_cube_cell_013.scale = (0.5687, 0.5687, 0.5687)
ob_cube_cell_013.lineart.crease_threshold = 0.0
ob_cube_cell_012.location = (1.024, 2.362, -0.09691)
ob_cube_cell_012.rotation_euler = (-0.4359, -2.887e-05, -0.05041)
ob_cube_cell_012.scale = (0.5687, 0.5687, 0.5687)
ob_cube_cell_012.lineart.crease_threshold = 0.0
ob_cube_cell_011.location = (0.462, 2.328, -0.3875)
ob_cube_cell_011.rotation_euler = (-0.2152, 0.04653, 0.0539)
ob_cube_cell_011.scale = (0.5687, 0.5687, 0.5687)
ob_cube_cell_011.lineart.crease_threshold = 0.0
ob_cube_cell_010.location = (-1.266, -0.2627, -0.06441)
ob_cube_cell_010.rotation_euler = (-0.1694, -0.3167, -0.01282)
ob_cube_cell_010.scale = (0.5687, 0.5687, 0.5687)
ob_cube_cell_010.lineart.crease_threshold = 0.0
ob_cube_cell_009.location = (1.351, -1.412, 0.26)
ob_cube_cell_009.rotation_euler = (0.2427, 0.2782, 0.05191)
ob_cube_cell_009.scale = (0.5687, 0.5687, 0.5687)
ob_cube_cell_009.lineart.crease_threshold = 0.0
ob_cube_cell_006.location = (0.09907, -2.18, -0.117)
ob_cube_cell_006.rotation_euler = (0.0007815, 0.0004784, 0.07851)
ob_cube_cell_006.scale = (0.5687, 0.5687, 0.5687)
ob_cube_cell_006.lineart.crease_threshold = 0.0
ob_cube_cell_005.location = (-1.346, 2.226, -0.1655)
ob_cube_cell_005.rotation_euler = (-0.1507, 0.000701, 0.01969)
ob_cube_cell_005.scale = (0.5687, 0.5687, 0.5687)
ob_cube_cell_005.lineart.crease_threshold = 0.0
ob_cube_cell_004.location = (-0.8826, 1.96, -0.07304)
ob_cube_cell_004.rotation_euler = (-0.009456, 1.101e-05, 0.0664)
ob_cube_cell_004.scale = (0.5687, 0.5687, 0.5687)
ob_cube_cell_004.lineart.crease_threshold = 0.0
ob_cube_cell_003.location = (0.3057, -2.76, -0.06057)
ob_cube_cell_003.rotation_euler = (0.2262, -0.5161, -0.1127)
ob_cube_cell_003.scale = (0.5687, 0.5687, 0.5687)
ob_cube_cell_003.lineart.crease_threshold = 0.0
ob_cube_cell_002.location = (-1.722, -0.7926, -0.3652)
ob_cube_cell_002.rotation_euler = (-0.006359, 0.02172, 0.008196)
ob_cube_cell_002.scale = (0.5687, 0.5687, 0.5687)
ob_cube_cell_002.lineart.crease_threshold = 0.0
ob_cube_cell_001.location = (-1.1, -2.218, -0.04044)
ob_cube_cell_001.rotation_euler = (0.03578, 0.002546, -0.0215)
ob_cube_cell_001.scale = (0.5687, 0.5687, 0.5687)
ob_cube_cell_001.lineart.crease_threshold = 0.0
ob_cube_cell.location = (-2.016, -1.47, 0.03484)
ob_cube_cell.rotation_euler = (-0.0007012, -0.001939, 0.02362)
ob_cube_cell.scale = (0.5687, 0.5687, 0.5687)
ob_cube_cell.lineart.crease_threshold = 0.0
ob_plane.location = (-0.07557, -0.6205, -0.06739)
ob_plane.scale = (-4.659, -4.659, -4.659)
ob_plane.hide_select = True
ob_plane.lineart.crease_threshold = 0.0
ob_icosphere.location = (-0.01426, -0.6317, 0.2879)
ob_icosphere.rotation_euler = (-0.03873, -0.08811, 0.407)
ob_icosphere.scale = (1.0, 1.0, -0.3181)
ob_icosphere.lineart.crease_threshold = 0.0

# ---- collection membership
col_collection_1.objects.link(ob_cube_cell_051)
col_collection_1.objects.link(ob_cube_cell_050)
col_collection_1.objects.link(ob_cube_cell_049)
col_collection_1.objects.link(ob_cube_cell_048)
col_collection_1.objects.link(ob_cube_cell_028)
col_collection_1.objects.link(ob_cube_cell_046)
col_collection_1.objects.link(ob_cube_cell_044)
col_collection_1.objects.link(ob_cube_cell_043)
col_collection_1.objects.link(ob_cube_cell_040)
col_collection_1.objects.link(ob_cube_cell_037)
col_collection_1.objects.link(ob_cube_cell_036)
col_collection_1.objects.link(ob_cube_cell_035)
col_collection_1.objects.link(ob_cube_cell_034)
col_collection_1.objects.link(ob_cube_cell_033)
col_collection_1.objects.link(ob_cube_cell_032)
col_collection_1.objects.link(ob_cube_cell_031)
col_collection_1.objects.link(ob_cube_cell_030)
col_collection_1.objects.link(ob_cube_cell_029)
col_collection_1.objects.link(ob_cube_cell_027)
col_collection_1.objects.link(ob_cube_cell_026)
col_collection_1.objects.link(ob_cube_cell_025)
col_collection_1.objects.link(ob_cube_cell_024)
col_collection_1.objects.link(ob_cube_cell_023)
col_collection_1.objects.link(ob_cube_cell_022)
col_collection_1.objects.link(ob_cube_cell_021)
col_collection_1.objects.link(ob_cube_cell_020)
col_collection_1.objects.link(ob_cube_cell_019)
col_collection_1.objects.link(ob_cube_cell_018)
col_collection_1.objects.link(ob_cube_cell_017)
col_collection_1.objects.link(ob_cube_cell_016)
col_collection_1.objects.link(ob_cube_cell_013)
col_collection_1.objects.link(ob_cube_cell_012)
col_collection_1.objects.link(ob_cube_cell_011)
col_collection_1.objects.link(ob_cube_cell_010)
col_collection_1.objects.link(ob_cube_cell_009)
col_collection_1.objects.link(ob_cube_cell_006)
col_collection_1.objects.link(ob_cube_cell_005)
col_collection_1.objects.link(ob_cube_cell_004)
col_collection_1.objects.link(ob_cube_cell_003)
col_collection_1.objects.link(ob_cube_cell_002)
col_collection_1.objects.link(ob_cube_cell_001)
col_collection_1.objects.link(ob_cube_cell)
col_collection_2.objects.link(ob_plane)
col_collection_2.objects.link(ob_icosphere)

# ---- scene / render settings (as saved in the file)
scene.frame_start = 1; scene.frame_end = 125; scene.frame_set(88)
scene.render.engine = 'BLENDER_EEVEE_NEXT'
scene.render.resolution_percentage = 50
scene.render.dither_intensity = 0.0
scene.cycles.use_denoising = False
scene.cycles.samples = 128
scene.cycles.sampling_pattern = 'TABULATED_SOBOL'
scene.cycles.use_adaptive_sampling = False
scene.cycles.use_light_tree = False
scene.cycles.blur_glossy = 0.0
scene.cycles.sample_clamp_indirect = 0.0
scene.view_settings.view_transform = 'Standard'
bpy.context.view_layer.update()

# ---- added for rendering (the .blend has no active camera and no usable light): camera, sun
cam_auto = bpy.data.cameras.new('AutoCamera')
cam_auto.lens = 50.0
cam_auto.sensor_width = 36.0
cam_auto.clip_end = 1000.0
ob_auto_camera = bpy.data.objects.new('AutoCamera', cam_auto)
scene.collection.objects.link(ob_auto_camera)
ob_auto_camera.location = (12.1602, -15.3034, 10.196)
ob_auto_camera.rotation_euler = (1.09748, -7.21219e-08, 0.694738)
scene.camera = ob_auto_camera
light_auto_sun = bpy.data.lights.new('AutoSun', 'SUN')
light_auto_sun.energy = 3.0
light_auto_sun.angle = 0.0523599
ob_auto_sun = bpy.data.objects.new('AutoSun', light_auto_sun)
scene.collection.objects.link(ob_auto_sun)
ob_auto_sun.rotation_euler = (0.872665, 0.174533, 0.523599)
bpy.context.view_layer.update()

